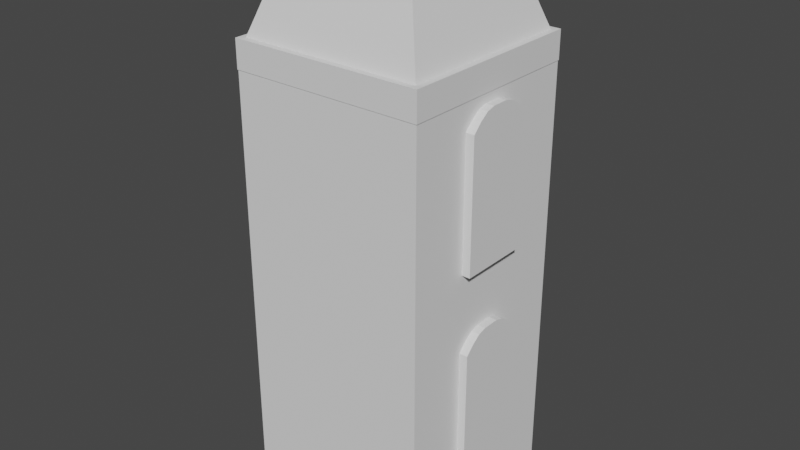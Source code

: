 # Source: Tower_Six.blend  (saved by Blender 2.82.7; exported with 4.5.12 LTS)
import bpy
from mathutils import Matrix  # noqa: F401  (used for matrix-valued properties, if any)

bpy.ops.wm.read_factory_settings(use_empty=True)
scene = bpy.context.scene
scene.name = 'Scene'

# ---- collections
col_collection = bpy.data.collections.new('Collection'); scene.collection.children.link(col_collection)
col_windows = bpy.data.collections.new('Windows'); scene.collection.children.link(col_windows)

# ---- world
world_world = bpy.data.worlds.new('World'); scene.world = world_world
world_world.use_nodes = True; world_world.node_tree.nodes.clear()
_N = world_world.node_tree.nodes; _L = world_world.node_tree.links
n0 = _N.new('ShaderNodeOutputWorld'); n0.name = 'World Output'; n0.location = (300, 300)
n1 = _N.new('ShaderNodeBackground'); n1.name = 'Background'; n1.location = (10, 300)
n1.inputs[0].default_value = (0.05088, 0.05088, 0.05088, 1.0)
_L.new(n1.outputs[0], n0.inputs[0])
n0.is_active_output = True
world_world.color = (0.05088, 0.05088, 0.05088)
world_world.use_sun_shadow = False
world_world.sun_shadow_jitter_overblur = 0.0

# ---- meshes
me_cube_005 = bpy.data.meshes.new('Cube.005')
me_cube_005.from_pydata([(-0.8881, -0.3557, 0.08835), (-0.8881, -0.3557, 0.4031), (-0.8881, 0.3557, 0.08835), (-0.8881, 0.3557, 0.4031), (-0.9874, 0.3557, 0.4031), (-0.8881, 0.0, 0.4449), (-0.9874, -0.3557, 0.4031), (-0.9874, 0.0, 0.4449), (-0.9377, 0.3557, 0.4031), (-0.8881, -0.1778, 0.4392), (-0.8881, 0.1778, 0.4392), (-0.9377, -0.3557, 0.4031), (-0.9874, -0.1778, 0.4392), (-0.9874, 0.1778, 0.4392), (-0.9377, 0.0, 0.4449), (-0.9377, 0.1778, 0.4392), (-0.9377, -0.1778, 0.4392), (-0.9129, 0.3557, 0.4031), (-0.8881, -0.2668, 0.4243), (-0.8881, 0.08892, 0.4449), (-0.9626, -0.3557, 0.4031), (-0.9874, -0.2668, 0.4243), (-0.9874, 0.08892, 0.4449), (-0.9129, 0.0, 0.4449), (-0.9626, 0.3557, 0.4031), (-0.8881, -0.08892, 0.4449), (-0.8881, 0.2668, 0.4243), (-0.9129, -0.3557, 0.4031), (-0.9874, -0.08892, 0.4449), (-0.9874, 0.2668, 0.4243), (-0.9626, 0.0, 0.4449), (-0.9377, 0.08892, 0.4449), (-0.9377, 0.2668, 0.4243), (-0.9129, 0.1778, 0.4392), (-0.9626, 0.1778, 0.4392), (-0.9377, -0.2668, 0.4243), (-0.9377, -0.08892, 0.4449), (-0.9129, -0.1778, 0.4392), (-0.9626, -0.1778, 0.4392), (-0.9626, -0.08892, 0.4449), (-0.9129, -0.08892, 0.4449), (-0.9129, -0.2668, 0.4243), (-0.9626, 0.2668, 0.4243), (-0.9129, 0.2668, 0.4243), (-0.9129, 0.08892, 0.4449), (-0.9626, 0.08892, 0.4449), (-0.9626, -0.2668, 0.4243), (-0.8881, -0.3557, 0.5936), (-0.8881, -0.3557, 0.9083), (-0.8881, 0.3557, 0.5936), (-0.8881, 0.3557, 0.9083), (-0.9874, 0.3557, 0.9083), (-0.8881, 0.0, 0.9501), (-0.9874, -0.3557, 0.9083), (-0.9874, 0.0, 0.9501), (-0.9377, 0.3557, 0.9083), (-0.8881, -0.1778, 0.9444), (-0.8881, 0.1778, 0.9444), (-0.9377, -0.3557, 0.9083), (-0.9874, -0.1778, 0.9444), (-0.9874, 0.1778, 0.9444), (-0.9377, 0.0, 0.9501), (-0.9377, 0.1778, 0.9444), (-0.9377, -0.1778, 0.9444), (-0.9129, 0.3557, 0.9083), (-0.8881, -0.2668, 0.9295), (-0.8881, 0.08892, 0.9501), (-0.9626, -0.3557, 0.9083), (-0.9874, -0.2668, 0.9295), (-0.9874, 0.08892, 0.9501), (-0.9129, 0.0, 0.9501), (-0.9626, 0.3557, 0.9083), (-0.8881, -0.08892, 0.9501), (-0.8881, 0.2668, 0.9295), (-0.9129, -0.3557, 0.9083), (-0.9874, -0.08892, 0.9501), (-0.9874, 0.2668, 0.9295), (-0.9626, 0.0, 0.9501), (-0.9377, 0.08892, 0.9501), (-0.9377, 0.2668, 0.9295), (-0.9129, 0.1778, 0.9444), (-0.9626, 0.1778, 0.9444), (-0.9377, -0.2668, 0.9295), (-0.9377, -0.08892, 0.9501), (-0.9129, -0.1778, 0.9444), (-0.9626, -0.1778, 0.9444), (-0.9626, -0.08892, 0.9501), (-0.9129, -0.08892, 0.9501), (-0.9129, -0.2668, 0.9295), (-0.9626, 0.2668, 0.9295), (-0.9129, 0.2668, 0.9295), (-0.9129, 0.08892, 0.9501), (-0.9626, 0.08892, 0.9501), (-0.9626, -0.2668, 0.9295), (0.8881, -0.3557, 0.08835), (0.8881, -0.3557, 0.4031), (0.8881, 0.3557, 0.08835), (0.8881, 0.3557, 0.4031), (0.8881, 0.0, 0.4449), (0.9874, 0.3557, 0.4031), (0.9874, -0.3557, 0.4031), (0.9874, 0.0, 0.4449), (0.8881, 0.1778, 0.4392), (0.9377, -0.3557, 0.4031), (0.8881, -0.1778, 0.4392), (0.9377, 0.3557, 0.4031), (0.9874, -0.1778, 0.4392), (0.9874, 0.1778, 0.4392), (0.9377, 0.0, 0.4449), (0.9377, 0.1778, 0.4392), (0.9377, -0.1778, 0.4392), (0.8881, 0.2668, 0.4243), (0.9129, -0.3557, 0.4031), (0.8881, -0.08892, 0.4449), (0.9626, 0.3557, 0.4031), (0.9874, -0.2668, 0.4243), (0.9874, 0.08892, 0.4449), (0.9626, 0.0, 0.4449), (0.8881, 0.08892, 0.4449), (0.9626, -0.3557, 0.4031), (0.8881, -0.2668, 0.4243), (0.9129, 0.3557, 0.4031), (0.9874, -0.08892, 0.4449), (0.9874, 0.2668, 0.4243), (0.9129, 0.0, 0.4449), (0.9377, 0.08892, 0.4449), (0.9377, 0.2668, 0.4243), (0.9626, 0.1778, 0.4392), (0.9129, 0.1778, 0.4392), (0.9377, -0.2668, 0.4243), (0.9377, -0.08892, 0.4449), (0.9626, -0.1778, 0.4392), (0.9129, -0.1778, 0.4392), (0.9129, -0.08892, 0.4449), (0.9626, -0.08892, 0.4449), (0.9626, -0.2668, 0.4243), (0.9129, 0.2668, 0.4243), (0.9626, 0.2668, 0.4243), (0.9626, 0.08892, 0.4449), (0.9129, 0.08892, 0.4449), (0.9129, -0.2668, 0.4243), (0.8881, -0.3557, 0.5936), (0.8881, -0.3557, 0.9083), (0.8881, 0.3557, 0.5936), (0.8881, 0.3557, 0.9083), (0.8881, 0.0, 0.9501), (0.9874, 0.3557, 0.9083), (0.9874, -0.3557, 0.9083), (0.9874, 0.0, 0.9501), (0.8881, 0.1778, 0.9444), (0.9377, -0.3557, 0.9083), (0.8881, -0.1778, 0.9444), (0.9377, 0.3557, 0.9083), (0.9874, -0.1778, 0.9444), (0.9874, 0.1778, 0.9444), (0.9377, 0.0, 0.9501), (0.9377, 0.1778, 0.9444), (0.9377, -0.1778, 0.9444), (0.8881, 0.2668, 0.9295), (0.9129, -0.3557, 0.9083), (0.8881, -0.08892, 0.9501), (0.9626, 0.3557, 0.9083), (0.9874, -0.2668, 0.9295), (0.9874, 0.08892, 0.9501), (0.9626, 0.0, 0.9501), (0.8881, 0.08892, 0.9501), (0.9626, -0.3557, 0.9083), (0.8881, -0.2668, 0.9295), (0.9129, 0.3557, 0.9083), (0.9874, -0.08892, 0.9501), (0.9874, 0.2668, 0.9295), (0.9129, 0.0, 0.9501), (0.9377, 0.08892, 0.9501), (0.9377, 0.2668, 0.9295), (0.9626, 0.1778, 0.9444), (0.9129, 0.1778, 0.9444), (0.9377, -0.2668, 0.9295), (0.9377, -0.08892, 0.9501), (0.9626, -0.1778, 0.9444), (0.9129, -0.1778, 0.9444), (0.9129, -0.08892, 0.9501), (0.9626, -0.08892, 0.9501), (0.9626, -0.2668, 0.9295), (0.9129, 0.2668, 0.9295), (0.9626, 0.2668, 0.9295), (0.9626, 0.08892, 0.9501), (0.9129, 0.08892, 0.9501), (0.9129, -0.2668, 0.9295), (-1.0, -1.0, -0.07312), (-0.03103, -0.03103, 1.253), (-1.0, 1.0, -0.07312), (-0.03103, 0.03103, 1.253), (1.0, -1.0, -0.07312), (0.03103, -0.03103, 1.253), (1.0, 1.0, -0.07312), (0.03103, 0.03103, 1.253), (1.0, 0.3557, 0.9083), (1.0, -0.3557, 0.5936), (1.0, 0.2668, 0.9295), (1.0, 0.3557, 0.5936), (1.0, 0.3557, 0.6543), (1.0, 0.1778, 0.9444), (1.0, 0.08892, 0.9501), (1.0, 0.0, 0.9501), (1.0, -0.08892, 0.9501), (1.0, -0.1778, 0.9444), (1.0, -0.2668, 0.9295), (1.0, -0.3557, 0.9083), (1.0, 0.3557, 0.4031), (1.0, -0.3557, 0.08835), (1.0, 0.2668, 0.4243), (1.0, 0.3557, 0.08835), (1.0, 0.3557, 0.2437), (1.0, 0.1778, 0.4392), (1.0, 0.08892, 0.4449), (1.0, 0.0, 0.4449), (1.0, -0.08892, 0.4449), (1.0, -0.1778, 0.4392), (1.0, -0.2668, 0.4243), (1.0, -0.3557, 0.4031), (-1.0, -0.3557, 0.5936), (-1.0, 0.3557, 0.9083), (-1.0, 0.2668, 0.9295), (-1.0, 0.3557, 0.5936), (-1.0, 0.1778, 0.9444), (-1.0, 0.08892, 0.9501), (-1.0, 0.0, 0.9501), (-1.0, -0.08892, 0.9501), (-1.0, -0.1778, 0.9444), (-1.0, -0.2668, 0.9295), (-1.0, -0.3557, 0.9083), (-1.0, -0.3557, 0.6543), (-1.0, -0.3557, 0.08835), (-1.0, 0.3557, 0.4031), (-1.0, 0.2668, 0.4243), (-1.0, 0.3557, 0.08835), (-1.0, 0.1778, 0.4392), (-1.0, 0.08892, 0.4449), (-1.0, 0.0, 0.4449), (-1.0, -0.08892, 0.4449), (-1.0, -0.1778, 0.4392), (-1.0, -0.2668, 0.4243), (-1.0, -0.3557, 0.4031), (-1.0, -0.3557, 0.2437), (-1.0, -1.0, 1.0), (-1.0, 1.0, 1.0), (1.0, 1.0, 1.0), (1.0, -1.0, 1.0), (-0.9, -0.9, 1.067), (-0.9, 0.9, 1.067), (0.9, 0.9, 1.067), (0.9, -0.9, 1.067), (-0.8, -0.8, 1.135), (-0.8, 0.8, 1.135), (0.8, 0.8, 1.135), (0.8, -0.8, 1.135), (-0.7, -0.7, 1.202), (-0.7, 0.7, 1.202), (0.7, 0.7, 1.202), (0.7, -0.7, 1.202), (-0.6, -0.6, 1.269), (-0.6, 0.6, 1.269), (0.6, 0.6, 1.269), (0.6, -0.6, 1.269), (-0.2965, -0.2965, 1.257), (-0.2965, 0.2965, 1.257), (0.2965, 0.2965, 1.257), (0.2965, -0.2965, 1.257), (-0.07894, -0.07894, 1.256), (-0.07894, 0.07894, 1.256), (0.07894, 0.07894, 1.256), (0.07894, -0.07894, 1.256)], [], [(2, 0, 1, 18, 9, 25, 5, 19, 10, 26, 3), (0, 232, 243, 242, 6, 20, 11, 27, 1), (46, 20, 6, 21), (45, 30, 7, 22), (44, 23, 14, 31), (43, 33, 15, 32), (42, 34, 13, 29), (41, 27, 11, 35), (40, 37, 16, 36), (39, 38, 12, 28), (28, 12, 240, 239), (7, 28, 239, 238), (21, 6, 242, 241), (12, 21, 241, 240), (36, 16, 38, 39), (14, 36, 39, 30), (30, 39, 28, 7), (25, 9, 37, 40), (5, 25, 40, 23), (23, 40, 36, 14), (18, 1, 27, 41), (9, 18, 41, 37), (37, 41, 35, 16), (32, 15, 34, 42), (8, 32, 42, 24), (24, 42, 29, 4), (26, 10, 33, 43), (3, 26, 43, 17), (17, 43, 32, 8), (19, 5, 23, 44), (10, 19, 44, 33), (33, 44, 31, 15), (29, 13, 236, 234), (4, 29, 234, 233), (22, 7, 238, 237), (13, 22, 237, 236), (31, 14, 30, 45), (15, 31, 45, 34), (34, 45, 22, 13), (35, 11, 20, 46), (16, 35, 46, 38), (38, 46, 21, 12), (49, 47, 48, 65, 56, 72, 52, 66, 57, 73, 50), (47, 220, 231, 230, 53, 67, 58, 74, 48), (93, 67, 53, 68), (92, 77, 54, 69), (91, 70, 61, 78), (90, 80, 62, 79), (89, 81, 60, 76), (88, 74, 58, 82), (87, 84, 63, 83), (86, 85, 59, 75), (75, 59, 228, 227), (54, 75, 227, 226), (68, 53, 230, 229), (59, 68, 229, 228), (83, 63, 85, 86), (61, 83, 86, 77), (77, 86, 75, 54), (72, 56, 84, 87), (52, 72, 87, 70), (70, 87, 83, 61), (65, 48, 74, 88), (56, 65, 88, 84), (84, 88, 82, 63), (79, 62, 81, 89), (55, 79, 89, 71), (71, 89, 76, 51), (73, 57, 80, 90), (50, 73, 90, 64), (64, 90, 79, 55), (66, 52, 70, 91), (57, 66, 91, 80), (80, 91, 78, 62), (76, 60, 224, 222), (51, 76, 222, 221), (69, 54, 226, 225), (60, 69, 225, 224), (78, 61, 77, 92), (62, 78, 92, 81), (81, 92, 69, 60), (82, 58, 67, 93), (63, 82, 93, 85), (85, 93, 68, 59), (94, 96, 97, 111, 102, 118, 98, 113, 104, 120, 95), (96, 211, 212, 208, 99, 114, 105, 121, 97), (96, 94, 209, 211), (140, 112, 95, 120), (139, 124, 98, 118), (138, 117, 108, 125), (137, 127, 109, 126), (136, 128, 102, 111), (135, 119, 103, 129), (134, 131, 110, 130), (133, 132, 104, 113), (130, 110, 132, 133), (108, 130, 133, 124), (124, 133, 113, 98), (122, 106, 131, 134), (101, 122, 134, 117), (117, 134, 130, 108), (115, 100, 119, 135), (106, 115, 135, 131), (131, 135, 129, 110), (126, 109, 128, 136), (105, 126, 136, 121), (121, 136, 111, 97), (123, 107, 127, 137), (99, 123, 137, 114), (114, 137, 126, 105), (116, 101, 117, 138), (107, 116, 138, 127), (127, 138, 125, 109), (125, 108, 124, 139), (109, 125, 139, 128), (128, 139, 118, 102), (129, 103, 112, 140), (110, 129, 140, 132), (132, 140, 120, 104), (141, 143, 144, 158, 149, 165, 145, 160, 151, 167, 142), (143, 199, 200, 196, 146, 161, 152, 168, 144), (143, 141, 197, 199), (187, 159, 142, 167), (186, 171, 145, 165), (185, 164, 155, 172), (184, 174, 156, 173), (183, 175, 149, 158), (182, 166, 150, 176), (181, 178, 157, 177), (180, 179, 151, 160), (177, 157, 179, 180), (155, 177, 180, 171), (171, 180, 160, 145), (169, 153, 178, 181), (148, 169, 181, 164), (164, 181, 177, 155), (162, 147, 166, 182), (153, 162, 182, 178), (178, 182, 176, 157), (173, 156, 175, 183), (152, 173, 183, 168), (168, 183, 158, 144), (170, 154, 174, 184), (146, 170, 184, 161), (161, 184, 173, 152), (163, 148, 164, 185), (154, 163, 185, 174), (174, 185, 172, 156), (172, 155, 171, 186), (156, 172, 186, 175), (175, 186, 165, 149), (176, 150, 159, 187), (157, 176, 187, 179), (179, 187, 167, 151), (188, 244, 231, 220, 223, 245, 190, 235, 233, 234, 236, 237, 238, 239, 240, 241, 242, 243), (190, 245, 246, 194), (194, 212, 211, 209, 192), (192, 247, 244, 188), (190, 194, 192, 188), (195, 191, 189, 193), (203, 148, 163, 202), (205, 153, 169, 204), (204, 169, 148, 203), (198, 170, 146, 196), (202, 163, 154, 201), (207, 147, 162, 206), (247, 197, 207, 206, 205, 204, 203, 202, 201, 198, 196, 200, 246), (201, 154, 170, 198), (206, 162, 153, 205), (197, 141, 142, 159, 150, 166, 147, 207), (215, 101, 116, 214), (217, 106, 122, 216), (216, 122, 101, 215), (210, 123, 99, 208), (192, 209, 219, 218, 217, 216, 215, 214, 213, 210, 208, 212, 194, 246, 200, 199, 197, 247), (214, 116, 107, 213), (219, 100, 115, 218), (213, 107, 123, 210), (218, 115, 106, 217), (209, 94, 95, 112, 103, 119, 100, 219), (223, 49, 50, 64, 55, 71, 51, 221), (245, 223, 221, 222, 224, 225, 226, 227, 228, 229, 230, 231, 244), (220, 47, 49, 223), (232, 235, 190, 188, 243), (235, 2, 3, 17, 8, 24, 4, 233), (232, 0, 2, 235), (248, 249, 245, 244), (249, 250, 246, 245), (250, 251, 247, 246), (251, 248, 244, 247), (252, 253, 249, 248), (253, 254, 250, 249), (254, 255, 251, 250), (255, 252, 248, 251), (256, 257, 253, 252), (257, 258, 254, 253), (258, 259, 255, 254), (259, 256, 252, 255), (260, 261, 257, 256), (261, 262, 258, 257), (262, 263, 259, 258), (263, 260, 256, 259), (264, 265, 261, 260), (265, 266, 262, 261), (266, 267, 263, 262), (267, 264, 260, 263), (268, 269, 265, 264), (269, 270, 266, 265), (270, 271, 267, 266), (271, 268, 264, 267), (189, 191, 269, 268), (191, 195, 270, 269), (195, 193, 271, 270), (193, 189, 268, 271)])
_uv = me_cube_005.uv_layers.new(name='UVMap')
_uv.uv.foreach_set('vector', [0.375, 0.5, 0.375, 0.75, 0.625, 0.75, 0.625, 0.7188, 0.625, 0.6875, 0.625, 0.6562, 0.625, 0.625, 0.625, 0.5938, 0.625, 0.5625, 0.625, 0.5312, 0.625, 0.5, 0.375, 0.75, 0.375, 0.8909, 0.4984, 0.8909, 0.625, 0.8909, 0.625, 0.875, 0.625, 0.8438, 0.625, 0.8125, 0.625, 0.7812, 0.625, 0.75, 0.7188, 0.7188, 0.7188, 0.75, 0.75, 0.75, 0.75, 0.7188, 0.7188, 0.5938, 0.7188, 0.625, 0.75, 0.625, 0.75, 0.5938, 0.6562, 0.5938, 0.6562, 0.625, 0.6875, 0.625, 0.6875, 0.5938, 0.6562, 0.5312, 0.6562, 0.5625, 0.6875, 0.5625, 0.6875, 0.5312, 0.7188, 0.5312, 0.7188, 0.5625, 0.75, 0.5625, 0.75, 0.5312, 0.6562, 0.7188, 0.6562, 0.75, 0.6875, 0.75, 0.6875, 0.7188, 0.6562, 0.6562, 0.6562, 0.6875, 0.6875, 0.6875, 0.6875, 0.6562, 0.7188, 0.6562, 0.7188, 0.6875, 0.75, 0.6875, 0.75, 0.6562, 0.75, 0.6562, 0.75, 0.6875, 0.7659, 0.6875, 0.7659, 0.6562, 0.75, 0.625, 0.75, 0.6562, 0.7659, 0.6562, 0.7659, 0.625, 0.75, 0.7188, 0.75, 0.75, 0.7659, 0.75, 0.7659, 0.7188, 0.75, 0.6875, 0.75, 0.7188, 0.7659, 0.7188, 0.7659, 0.6875, 0.6875, 0.6562, 0.6875, 0.6875, 0.7188, 0.6875, 0.7188, 0.6562, 0.6875, 0.625, 0.6875, 0.6562, 0.7188, 0.6562, 0.7188, 0.625, 0.7188, 0.625, 0.7188, 0.6562, 0.75, 0.6562, 0.75, 0.625, 0.625, 0.6562, 0.625, 0.6875, 0.6562, 0.6875, 0.6562, 0.6562, 0.625, 0.625, 0.625, 0.6562, 0.6562, 0.6562, 0.6562, 0.625, 0.6562, 0.625, 0.6562, 0.6562, 0.6875, 0.6562, 0.6875, 0.625, 0.625, 0.7188, 0.625, 0.75, 0.6562, 0.75, 0.6562, 0.7188, 0.625, 0.6875, 0.625, 0.7188, 0.6562, 0.7188, 0.6562, 0.6875, 0.6562, 0.6875, 0.6562, 0.7188, 0.6875, 0.7188, 0.6875, 0.6875, 0.6875, 0.5312, 0.6875, 0.5625, 0.7188, 0.5625, 0.7188, 0.5312, 0.6875, 0.5, 0.6875, 0.5312, 0.7188, 0.5312, 0.7188, 0.5, 0.7188, 0.5, 0.7188, 0.5312, 0.75, 0.5312, 0.75, 0.5, 0.625, 0.5312, 0.625, 0.5625, 0.6562, 0.5625, 0.6562, 0.5312, 0.625, 0.5, 0.625, 0.5312, 0.6562, 0.5312, 0.6562, 0.5, 0.6562, 0.5, 0.6562, 0.5312, 0.6875, 0.5312, 0.6875, 0.5, 0.625, 0.5938, 0.625, 0.625, 0.6562, 0.625, 0.6562, 0.5938, 0.625, 0.5625, 0.625, 0.5938, 0.6562, 0.5938, 0.6562, 0.5625, 0.6562, 0.5625, 0.6562, 0.5938, 0.6875, 0.5938, 0.6875, 0.5625, 0.75, 0.5312, 0.75, 0.5625, 0.7659, 0.5625, 0.7659, 0.5312, 0.75, 0.5, 0.75, 0.5312, 0.7659, 0.5312, 0.7659, 0.5, 0.75, 0.5938, 0.75, 0.625, 0.7659, 0.625, 0.7659, 0.5938, 0.75, 0.5625, 0.75, 0.5938, 0.7659, 0.5938, 0.7659, 0.5625, 0.6875, 0.5938, 0.6875, 0.625, 0.7188, 0.625, 0.7188, 0.5938, 0.6875, 0.5625, 0.6875, 0.5938, 0.7188, 0.5938, 0.7188, 0.5625, 0.7188, 0.5625, 0.7188, 0.5938, 0.75, 0.5938, 0.75, 0.5625, 0.6875, 0.7188, 0.6875, 0.75, 0.7188, 0.75, 0.7188, 0.7188, 0.6875, 0.6875, 0.6875, 0.7188, 0.7188, 0.7188, 0.7188, 0.6875, 0.7188, 0.6875, 0.7188, 0.7188, 0.75, 0.7188, 0.75, 0.6875, 0.375, 0.5, 0.375, 0.75, 0.625, 0.75, 0.625, 0.7188, 0.625, 0.6875, 0.625, 0.6562, 0.625, 0.625, 0.625, 0.5938, 0.625, 0.5625, 0.625, 0.5312, 0.625, 0.5, 0.375, 0.75, 0.375, 0.8909, 0.4232, 0.8909, 0.625, 0.8909, 0.625, 0.875, 0.625, 0.8438, 0.625, 0.8125, 0.625, 0.7812, 0.625, 0.75, 0.7188, 0.7188, 0.7188, 0.75, 0.75, 0.75, 0.75, 0.7188, 0.7188, 0.5938, 0.7188, 0.625, 0.75, 0.625, 0.75, 0.5938, 0.6562, 0.5938, 0.6562, 0.625, 0.6875, 0.625, 0.6875, 0.5938, 0.6562, 0.5312, 0.6562, 0.5625, 0.6875, 0.5625, 0.6875, 0.5312, 0.7188, 0.5312, 0.7188, 0.5625, 0.75, 0.5625, 0.75, 0.5312, 0.6562, 0.7188, 0.6562, 0.75, 0.6875, 0.75, 0.6875, 0.7188, 0.6562, 0.6562, 0.6562, 0.6875, 0.6875, 0.6875, 0.6875, 0.6562, 0.7188, 0.6562, 0.7188, 0.6875, 0.75, 0.6875, 0.75, 0.6562, 0.75, 0.6562, 0.75, 0.6875, 0.7659, 0.6875, 0.7659, 0.6562, 0.75, 0.625, 0.75, 0.6562, 0.7659, 0.6562, 0.7659, 0.625, 0.75, 0.7188, 0.75, 0.75, 0.7659, 0.75, 0.7659, 0.7188, 0.75, 0.6875, 0.75, 0.7188, 0.7659, 0.7188, 0.7659, 0.6875, 0.6875, 0.6562, 0.6875, 0.6875, 0.7188, 0.6875, 0.7188, 0.6562, 0.6875, 0.625, 0.6875, 0.6562, 0.7188, 0.6562, 0.7188, 0.625, 0.7188, 0.625, 0.7188, 0.6562, 0.75, 0.6562, 0.75, 0.625, 0.625, 0.6562, 0.625, 0.6875, 0.6562, 0.6875, 0.6562, 0.6562, 0.625, 0.625, 0.625, 0.6562, 0.6562, 0.6562, 0.6562, 0.625, 0.6562, 0.625, 0.6562, 0.6562, 0.6875, 0.6562, 0.6875, 0.625, 0.625, 0.7188, 0.625, 0.75, 0.6562, 0.75, 0.6562, 0.7188, 0.625, 0.6875, 0.625, 0.7188, 0.6562, 0.7188, 0.6562, 0.6875, 0.6562, 0.6875, 0.6562, 0.7188, 0.6875, 0.7188, 0.6875, 0.6875, 0.6875, 0.5312, 0.6875, 0.5625, 0.7188, 0.5625, 0.7188, 0.5312, 0.6875, 0.5, 0.6875, 0.5312, 0.7188, 0.5312, 0.7188, 0.5, 0.7188, 0.5, 0.7188, 0.5312, 0.75, 0.5312, 0.75, 0.5, 0.625, 0.5312, 0.625, 0.5625, 0.6562, 0.5625, 0.6562, 0.5312, 0.625, 0.5, 0.625, 0.5312, 0.6562, 0.5312, 0.6562, 0.5, 0.6562, 0.5, 0.6562, 0.5312, 0.6875, 0.5312, 0.6875, 0.5, 0.625, 0.5938, 0.625, 0.625, 0.6562, 0.625, 0.6562, 0.5938, 0.625, 0.5625, 0.625, 0.5938, 0.6562, 0.5938, 0.6562, 0.5625, 0.6562, 0.5625, 0.6562, 0.5938, 0.6875, 0.5938, 0.6875, 0.5625, 0.75, 0.5312, 0.75, 0.5625, 0.7659, 0.5625, 0.7659, 0.5312, 0.75, 0.5, 0.75, 0.5312, 0.7659, 0.5312, 0.7659, 0.5, 0.75, 0.5938, 0.75, 0.625, 0.7659, 0.625, 0.7659, 0.5938, 0.75, 0.5625, 0.75, 0.5938, 0.7659, 0.5938, 0.7659, 0.5625, 0.6875, 0.5938, 0.6875, 0.625, 0.7188, 0.625, 0.7188, 0.5938, 0.6875, 0.5625, 0.6875, 0.5938, 0.7188, 0.5938, 0.7188, 0.5625, 0.7188, 0.5625, 0.7188, 0.5938, 0.75, 0.5938, 0.75, 0.5625, 0.6875, 0.7188, 0.6875, 0.75, 0.7188, 0.75, 0.7188, 0.7188, 0.6875, 0.6875, 0.6875, 0.7188, 0.7188, 0.7188, 0.7188, 0.6875, 0.7188, 0.6875, 0.7188, 0.7188, 0.75, 0.7188, 0.75, 0.6875, 0.375, 0.0, 0.375, 0.25, 0.625, 0.25, 0.625, 0.2188, 0.625, 0.1875, 0.625, 0.1562, 0.625, 0.125, 0.625, 0.09375, 0.625, 0.0625, 0.625, 0.03125, 0.625, 0.0, 0.375, 0.25, 0.375, 0.3909, 0.4984, 0.3909, 0.625, 0.3909, 0.625, 0.375, 0.625, 0.3438, 0.625, 0.3125, 0.625, 0.2812, 0.625, 0.25, 0.125, 0.5, 0.125, 0.75, 0.2659, 0.75, 0.2659, 0.5, 0.8438, 0.7188, 0.8438, 0.75, 0.875, 0.75, 0.875, 0.7188, 0.8438, 0.5938, 0.8438, 0.625, 0.875, 0.625, 0.875, 0.5938, 0.7812, 0.5938, 0.7812, 0.625, 0.8125, 0.625, 0.8125, 0.5938, 0.7812, 0.5312, 0.7812, 0.5625, 0.8125, 0.5625, 0.8125, 0.5312, 0.8438, 0.5312, 0.8438, 0.5625, 0.875, 0.5625, 0.875, 0.5312, 0.7812, 0.7188, 0.7812, 0.75, 0.8125, 0.75, 0.8125, 0.7188, 0.7812, 0.6562, 0.7812, 0.6875, 0.8125, 0.6875, 0.8125, 0.6562, 0.8438, 0.6562, 0.8438, 0.6875, 0.875, 0.6875, 0.875, 0.6562, 0.8125, 0.6562, 0.8125, 0.6875, 0.8438, 0.6875, 0.8438, 0.6562, 0.8125, 0.625, 0.8125, 0.6562, 0.8438, 0.6562, 0.8438, 0.625, 0.8438, 0.625, 0.8438, 0.6562, 0.875, 0.6562, 0.875, 0.625, 0.75, 0.6562, 0.75, 0.6875, 0.7812, 0.6875, 0.7812, 0.6562, 0.75, 0.625, 0.75, 0.6562, 0.7812, 0.6562, 0.7812, 0.625, 0.7812, 0.625, 0.7812, 0.6562, 0.8125, 0.6562, 0.8125, 0.625, 0.75, 0.7188, 0.75, 0.75, 0.7812, 0.75, 0.7812, 0.7188, 0.75, 0.6875, 0.75, 0.7188, 0.7812, 0.7188, 0.7812, 0.6875, 0.7812, 0.6875, 0.7812, 0.7188, 0.8125, 0.7188, 0.8125, 0.6875, 0.8125, 0.5312, 0.8125, 0.5625, 0.8438, 0.5625, 0.8438, 0.5312, 0.8125, 0.5, 0.8125, 0.5312, 0.8438, 0.5312, 0.8438, 0.5, 0.8438, 0.5, 0.8438, 0.5312, 0.875, 0.5312, 0.875, 0.5, 0.75, 0.5312, 0.75, 0.5625, 0.7812, 0.5625, 0.7812, 0.5312, 0.75, 0.5, 0.75, 0.5312, 0.7812, 0.5312, 0.7812, 0.5, 0.7812, 0.5, 0.7812, 0.5312, 0.8125, 0.5312, 0.8125, 0.5, 0.75, 0.5938, 0.75, 0.625, 0.7812, 0.625, 0.7812, 0.5938, 0.75, 0.5625, 0.75, 0.5938, 0.7812, 0.5938, 0.7812, 0.5625, 0.7812, 0.5625, 0.7812, 0.5938, 0.8125, 0.5938, 0.8125, 0.5625, 0.8125, 0.5938, 0.8125, 0.625, 0.8438, 0.625, 0.8438, 0.5938, 0.8125, 0.5625, 0.8125, 0.5938, 0.8438, 0.5938, 0.8438, 0.5625, 0.8438, 0.5625, 0.8438, 0.5938, 0.875, 0.5938, 0.875, 0.5625, 0.8125, 0.7188, 0.8125, 0.75, 0.8438, 0.75, 0.8438, 0.7188, 0.8125, 0.6875, 0.8125, 0.7188, 0.8438, 0.7188, 0.8438, 0.6875, 0.8438, 0.6875, 0.8438, 0.7188, 0.875, 0.7188, 0.875, 0.6875, 0.375, 0.0, 0.375, 0.25, 0.625, 0.25, 0.625, 0.2188, 0.625, 0.1875, 0.625, 0.1562, 0.625, 0.125, 0.625, 0.09375, 0.625, 0.0625, 0.625, 0.03125, 0.625, 0.0, 0.375, 0.25, 0.375, 0.3909, 0.4232, 0.3909, 0.625, 0.3909, 0.625, 0.375, 0.625, 0.3438, 0.625, 0.3125, 0.625, 0.2812, 0.625, 0.25, 0.125, 0.5, 0.125, 0.75, 0.2659, 0.75, 0.2659, 0.5, 0.8438, 0.7188, 0.8438, 0.75, 0.875, 0.75, 0.875, 0.7188, 0.8438, 0.5938, 0.8438, 0.625, 0.875, 0.625, 0.875, 0.5938, 0.7812, 0.5938, 0.7812, 0.625, 0.8125, 0.625, 0.8125, 0.5938, 0.7812, 0.5312, 0.7812, 0.5625, 0.8125, 0.5625, 0.8125, 0.5312, 0.8438, 0.5312, 0.8438, 0.5625, 0.875, 0.5625, 0.875, 0.5312, 0.7812, 0.7188, 0.7812, 0.75, 0.8125, 0.75, 0.8125, 0.7188, 0.7812, 0.6562, 0.7812, 0.6875, 0.8125, 0.6875, 0.8125, 0.6562, 0.8438, 0.6562, 0.8438, 0.6875, 0.875, 0.6875, 0.875, 0.6562, 0.8125, 0.6562, 0.8125, 0.6875, 0.8438, 0.6875, 0.8438, 0.6562, 0.8125, 0.625, 0.8125, 0.6562, 0.8438, 0.6562, 0.8438, 0.625, 0.8438, 0.625, 0.8438, 0.6562, 0.875, 0.6562, 0.875, 0.625, 0.75, 0.6562, 0.75, 0.6875, 0.7812, 0.6875, 0.7812, 0.6562, 0.75, 0.625, 0.75, 0.6562, 0.7812, 0.6562, 0.7812, 0.625, 0.7812, 0.625, 0.7812, 0.6562, 0.8125, 0.6562, 0.8125, 0.625, 0.75, 0.7188, 0.75, 0.75, 0.7812, 0.75, 0.7812, 0.7188, 0.75, 0.6875, 0.75, 0.7188, 0.7812, 0.7188, 0.7812, 0.6875, 0.7812, 0.6875, 0.7812, 0.7188, 0.8125, 0.7188, 0.8125, 0.6875, 0.8125, 0.5312, 0.8125, 0.5625, 0.8438, 0.5625, 0.8438, 0.5312, 0.8125, 0.5, 0.8125, 0.5312, 0.8438, 0.5312, 0.8438, 0.5, 0.8438, 0.5, 0.8438, 0.5312, 0.875, 0.5312, 0.875, 0.5, 0.75, 0.5312, 0.75, 0.5625, 0.7812, 0.5625, 0.7812, 0.5312, 0.75, 0.5, 0.75, 0.5312, 0.7812, 0.5312, 0.7812, 0.5, 0.7812, 0.5, 0.7812, 0.5312, 0.8125, 0.5312, 0.8125, 0.5, 0.75, 0.5938, 0.75, 0.625, 0.7812, 0.625, 0.7812, 0.5938, 0.75, 0.5625, 0.75, 0.5938, 0.7812, 0.5938, 0.7812, 0.5625, 0.7812, 0.5625, 0.7812, 0.5938, 0.8125, 0.5938, 0.8125, 0.5625, 0.8125, 0.5938, 0.8125, 0.625, 0.8438, 0.625, 0.8438, 0.5938, 0.8125, 0.5625, 0.8125, 0.5938, 0.8438, 0.5938, 0.8438, 0.5625, 0.8438, 0.5625, 0.8438, 0.5938, 0.875, 0.5938, 0.875, 0.5625, 0.8125, 0.7188, 0.8125, 0.75, 0.8438, 0.75, 0.8438, 0.7188, 0.8125, 0.6875, 0.8125, 0.7188, 0.8438, 0.7188, 0.8438, 0.6875, 0.8438, 0.6875, 0.8438, 0.7188, 0.875, 0.7188, 0.875, 0.6875, 0.375, 0.0, 0.625, 0.0, 0.5445, 0.08054, 0.5303, 0.08054, 0.5303, 0.1695, 0.625, 0.25, 0.375, 0.25, 0.4126, 0.1695, 0.4859, 0.1695, 0.4909, 0.1583, 0.4944, 0.1472, 0.4957, 0.1361, 0.4957, 0.125, 0.4957, 0.1139, 0.4944, 0.1028, 0.4909, 0.09165, 0.4859, 0.08054, 0.4488, 0.08054, 0.375, 0.25, 0.625, 0.25, 0.625, 0.5, 0.375, 0.5, 0.375, 0.5, 0.4488, 0.5805, 0.4126, 0.5805, 0.4126, 0.6695, 0.375, 0.75, 0.375, 0.75, 0.625, 0.75, 0.625, 1.0, 0.375, 1.0, 0.125, 0.5, 0.375, 0.5, 0.375, 0.75, 0.125, 0.75, 0.7125, 0.5875, 0.7875, 0.5875, 0.7875, 0.6625, 0.7125, 0.6625, 0.7341, 0.625, 0.75, 0.625, 0.75, 0.5938, 0.7341, 0.5938, 0.7341, 0.6875, 0.75, 0.6875, 0.75, 0.6562, 0.7341, 0.6562, 0.7341, 0.6562, 0.75, 0.6562, 0.75, 0.625, 0.7341, 0.625, 0.7341, 0.5312, 0.75, 0.5312, 0.75, 0.5, 0.7341, 0.5, 0.7341, 0.5938, 0.75, 0.5938, 0.75, 0.5625, 0.7341, 0.5625, 0.7341, 0.75, 0.75, 0.75, 0.75, 0.7188, 0.7341, 0.7188, 0.625, 0.75, 0.5303, 0.6695, 0.6036, 0.6695, 0.6086, 0.6583, 0.6121, 0.6472, 0.6134, 0.6361, 0.6134, 0.625, 0.6134, 0.6139, 0.6121, 0.6028, 0.6086, 0.5917, 0.6036, 0.5805, 0.5445, 0.5805, 0.625, 0.5, 0.7341, 0.5625, 0.75, 0.5625, 0.75, 0.5312, 0.7341, 0.5312, 0.7341, 0.7188, 0.75, 0.7188, 0.75, 0.6875, 0.7341, 0.6875, 0.375, 0.8591, 0.375, 1.0, 0.625, 1.0, 0.625, 0.9688, 0.625, 0.9375, 0.625, 0.9062, 0.625, 0.875, 0.625, 0.8591, 0.7341, 0.625, 0.75, 0.625, 0.75, 0.5938, 0.7341, 0.5938, 0.7341, 0.6875, 0.75, 0.6875, 0.75, 0.6562, 0.7341, 0.6562, 0.7341, 0.6562, 0.75, 0.6562, 0.75, 0.625, 0.7341, 0.625, 0.7341, 0.5312, 0.75, 0.5312, 0.75, 0.5, 0.7341, 0.5, 0.375, 0.75, 0.4126, 0.6695, 0.4859, 0.6695, 0.4909, 0.6583, 0.4944, 0.6472, 0.4957, 0.6361, 0.4957, 0.625, 0.4957, 0.6139, 0.4944, 0.6028, 0.4909, 0.5917, 0.4859, 0.5805, 0.4488, 0.5805, 0.375, 0.5, 0.625, 0.5, 0.5445, 0.5805, 0.5303, 0.5805, 0.5303, 0.6695, 0.625, 0.75, 0.7341, 0.5938, 0.75, 0.5938, 0.75, 0.5625, 0.7341, 0.5625, 0.7341, 0.75, 0.75, 0.75, 0.75, 0.7188, 0.7341, 0.7188, 0.7341, 0.5625, 0.75, 0.5625, 0.75, 0.5312, 0.7341, 0.5312, 0.7341, 0.7188, 0.75, 0.7188, 0.75, 0.6875, 0.7341, 0.6875, 0.375, 0.8591, 0.375, 1.0, 0.625, 1.0, 0.625, 0.9688, 0.625, 0.9375, 0.625, 0.9062, 0.625, 0.875, 0.625, 0.8591, 0.375, 0.3591, 0.375, 0.5, 0.625, 0.5, 0.625, 0.4688, 0.625, 0.4375, 0.625, 0.4062, 0.625, 0.375, 0.625, 0.3591, 0.625, 0.25, 0.5303, 0.1695, 0.6036, 0.1695, 0.6086, 0.1583, 0.6121, 0.1472, 0.6134, 0.1361, 0.6134, 0.125, 0.6134, 0.1139, 0.6121, 0.1028, 0.6086, 0.09165, 0.6036, 0.08054, 0.5445, 0.08054, 0.625, 0.0, 0.2341, 0.75, 0.375, 0.75, 0.375, 0.5, 0.2341, 0.5, 0.4126, 0.08054, 0.4126, 0.1695, 0.375, 0.25, 0.375, 0.0, 0.4488, 0.08054, 0.375, 0.3591, 0.375, 0.5, 0.625, 0.5, 0.625, 0.4688, 0.625, 0.4375, 0.625, 0.4062, 0.625, 0.375, 0.625, 0.3591, 0.2341, 0.75, 0.375, 0.75, 0.375, 0.5, 0.2341, 0.5, 0.8625, 0.7375, 0.8625, 0.5125, 0.875, 0.5, 0.875, 0.75, 0.8625, 0.5125, 0.6375, 0.5125, 0.625, 0.5, 0.875, 0.5, 0.6375, 0.5125, 0.6375, 0.7375, 0.625, 0.75, 0.625, 0.5, 0.6375, 0.7375, 0.8625, 0.7375, 0.875, 0.75, 0.625, 0.75, 0.85, 0.725, 0.85, 0.525, 0.8625, 0.5125, 0.8625, 0.7375, 0.85, 0.525, 0.65, 0.525, 0.6375, 0.5125, 0.8625, 0.5125, 0.65, 0.525, 0.65, 0.725, 0.6375, 0.7375, 0.6375, 0.5125, 0.65, 0.725, 0.85, 0.725, 0.8625, 0.7375, 0.6375, 0.7375, 0.8375, 0.7125, 0.8375, 0.5375, 0.85, 0.525, 0.85, 0.725, 0.8375, 0.5375, 0.6625, 0.5375, 0.65, 0.525, 0.85, 0.525, 0.6625, 0.5375, 0.6625, 0.7125, 0.65, 0.725, 0.65, 0.525, 0.6625, 0.7125, 0.8375, 0.7125, 0.85, 0.725, 0.65, 0.725, 0.825, 0.7, 0.825, 0.55, 0.8375, 0.5375, 0.8375, 0.7125, 0.825, 0.55, 0.675, 0.55, 0.6625, 0.5375, 0.8375, 0.5375, 0.675, 0.55, 0.675, 0.7, 0.6625, 0.7125, 0.6625, 0.5375, 0.675, 0.7, 0.825, 0.7, 0.8375, 0.7125, 0.6625, 0.7125, 0.8125, 0.6875, 0.8125, 0.5625, 0.825, 0.55, 0.825, 0.7, 0.8125, 0.5625, 0.6875, 0.5625, 0.675, 0.55, 0.825, 0.55, 0.6875, 0.5625, 0.6875, 0.6875, 0.675, 0.7, 0.675, 0.55, 0.6875, 0.6875, 0.8125, 0.6875, 0.825, 0.7, 0.675, 0.7, 0.8, 0.675, 0.8, 0.575, 0.8125, 0.5625, 0.8125, 0.6875, 0.8, 0.575, 0.7, 0.575, 0.6875, 0.5625, 0.8125, 0.5625, 0.7, 0.575, 0.7, 0.675, 0.6875, 0.6875, 0.6875, 0.5625, 0.7, 0.675, 0.8, 0.675, 0.8125, 0.6875, 0.6875, 0.6875, 0.7875, 0.6625, 0.7875, 0.5875, 0.8, 0.575, 0.8, 0.675, 0.7875, 0.5875, 0.7125, 0.5875, 0.7, 0.575, 0.8, 0.575, 0.7125, 0.5875, 0.7125, 0.6625, 0.7, 0.675, 0.7, 0.575, 0.7125, 0.6625, 0.7875, 0.6625, 0.8, 0.675, 0.7, 0.675])
me_cube_005.use_remesh_fix_poles = True
me_cube_005.use_remesh_preserve_attributes = False
me_cube_005.use_mirror_vertex_groups = False
me_cube_005.update()
me_cube_007 = bpy.data.meshes.new('Cube.007')
me_cube_007.from_pydata([(-1.0, -1.0, -1.0), (-1.0, -1.0, 1.0), (-1.0, 1.0, -1.0), (-1.0, 1.0, 1.0), (1.0, -1.0, -1.0), (1.0, -1.0, 1.0), (1.0, 1.0, -1.0), (1.0, 1.0, 1.0)], [], [(0, 1, 3, 2), (2, 3, 7, 6), (6, 7, 5, 4), (4, 5, 1, 0), (2, 6, 4, 0), (7, 3, 1, 5)])
_uv = me_cube_007.uv_layers.new(name='UVMap')
_uv.uv.foreach_set('vector', [0.375, 0.0, 0.625, 0.0, 0.625, 0.25, 0.375, 0.25, 0.375, 0.25, 0.625, 0.25, 0.625, 0.5, 0.375, 0.5, 0.375, 0.5, 0.625, 0.5, 0.625, 0.75, 0.375, 0.75, 0.375, 0.75, 0.625, 0.75, 0.625, 1.0, 0.375, 1.0, 0.125, 0.5, 0.375, 0.5, 0.375, 0.75, 0.125, 0.75, 0.625, 0.5, 0.875, 0.5, 0.875, 0.75, 0.625, 0.75])
me_cube_007.use_remesh_fix_poles = True
me_cube_007.use_remesh_preserve_attributes = False
me_cube_007.use_mirror_vertex_groups = False
me_cube_007.update()
me_cube_008 = bpy.data.meshes.new('Cube.008')
me_cube_008.from_pydata([(-1.0, -1.0, -1.0), (-1.0, -1.0, 1.0), (-1.0, 1.0, -1.0), (-1.0, 1.0, 1.0), (1.0, -1.0, -1.0), (1.0, -1.0, 1.0), (1.0, 1.0, -1.0), (1.0, 1.0, 1.0)], [], [(0, 1, 3, 2), (2, 3, 7, 6), (6, 7, 5, 4), (4, 5, 1, 0), (2, 6, 4, 0), (7, 3, 1, 5)])
_uv = me_cube_008.uv_layers.new(name='UVMap')
_uv.uv.foreach_set('vector', [0.375, 0.0, 0.625, 0.0, 0.625, 0.25, 0.375, 0.25, 0.375, 0.25, 0.625, 0.25, 0.625, 0.5, 0.375, 0.5, 0.375, 0.5, 0.625, 0.5, 0.625, 0.75, 0.375, 0.75, 0.375, 0.75, 0.625, 0.75, 0.625, 1.0, 0.375, 1.0, 0.125, 0.5, 0.375, 0.5, 0.375, 0.75, 0.125, 0.75, 0.625, 0.5, 0.875, 0.5, 0.875, 0.75, 0.625, 0.75])
me_cube_008.use_remesh_fix_poles = True
me_cube_008.use_remesh_preserve_attributes = False
me_cube_008.use_mirror_vertex_groups = False
me_cube_008.update()
me_cube_001 = bpy.data.meshes.new('Cube.001')
me_cube_001.from_pydata([(-1.0, -1.0, -0.3152), (-1.0, -1.0, 1.554), (-1.0, 1.0, -0.3152), (-1.0, 1.0, 1.554), (1.0, -1.0, -0.3152), (1.0, -1.0, 1.554), (1.0, 1.0, -0.3152), (1.0, 1.0, 1.554), (-1.0, 0.0, 1.802), (0.0, 1.0, 1.554), (1.0, 0.0, 1.802), (0.0, -1.0, 1.554), (0.0, 0.0, 1.802), (-1.0, 0.5, 1.768), (0.5, 1.0, 1.554), (1.0, -0.5, 1.768), (-0.5, -1.0, 1.554), (-1.0, -0.5, 1.768), (-0.5, 1.0, 1.554), (1.0, 0.5, 1.768), (0.5, -1.0, 1.554), (0.0, -0.5, 1.768), (0.0, 0.5, 1.768), (0.5, 0.0, 1.802), (-0.5, 0.0, 1.802), (-0.5, 0.5, 1.768), (0.5, 0.5, 1.768), (0.5, -0.5, 1.768), (-0.5, -0.5, 1.768), (-1.0, 0.75, 1.68), (0.75, 1.0, 1.554), (1.0, -0.75, 1.68), (-0.75, -1.0, 1.554), (-1.0, -0.25, 1.802), (-0.25, 1.0, 1.554), (1.0, 0.25, 1.802), (0.25, -1.0, 1.554), (0.0, -0.75, 1.68), (0.0, 0.25, 1.802), (0.75, 0.0, 1.802), (-0.25, 0.0, 1.802), (-1.0, 0.25, 1.802), (0.25, 1.0, 1.554), (1.0, -0.25, 1.802), (-0.25, -1.0, 1.554), (-1.0, -0.75, 1.68), (-0.75, 1.0, 1.554), (1.0, 0.75, 1.68), (0.75, -1.0, 1.554), (0.0, -0.25, 1.802), (0.0, 0.75, 1.68), (0.25, 0.0, 1.802), (-0.75, 0.0, 1.802), (-0.5, 0.25, 1.802), (-0.5, 0.75, 1.68), (-0.25, 0.5, 1.768), (-0.75, 0.5, 1.768), (0.5, 0.25, 1.802), (0.5, 0.75, 1.68), (0.75, 0.5, 1.768), (0.25, 0.5, 1.768), (0.5, -0.75, 1.68), (0.5, -0.25, 1.802), (0.75, -0.5, 1.768), (0.25, -0.5, 1.768), (-0.5, -0.75, 1.68), (-0.5, -0.25, 1.802), (-0.25, -0.5, 1.768), (-0.75, -0.5, 1.768), (-0.75, -0.25, 1.802), (-0.25, -0.25, 1.802), (-0.25, -0.75, 1.68), (0.25, -0.25, 1.802), (0.75, -0.25, 1.802), (0.75, -0.75, 1.68), (0.25, 0.75, 1.68), (0.75, 0.75, 1.68), (0.75, 0.25, 1.802), (-0.75, 0.75, 1.68), (-0.25, 0.75, 1.68), (-0.25, 0.25, 1.802), (-0.75, 0.25, 1.802), (0.25, 0.25, 1.802), (0.25, -0.75, 1.68), (-0.75, -0.75, 1.68)], [], [(0, 1, 45, 17, 33, 8, 41, 13, 29, 3, 2), (2, 3, 46, 18, 34, 9, 42, 14, 30, 7, 6), (6, 7, 47, 19, 35, 10, 43, 15, 31, 5, 4), (4, 5, 48, 20, 36, 11, 44, 16, 32, 1, 0), (2, 6, 4, 0), (84, 45, 1, 32), (83, 37, 11, 36), (82, 38, 12, 51), (81, 41, 8, 52), (80, 53, 24, 40), (79, 54, 25, 55), (78, 29, 13, 56), (77, 57, 23, 39), (76, 58, 26, 59), (75, 50, 22, 60), (74, 61, 20, 48), (73, 62, 27, 63), (72, 49, 21, 64), (71, 65, 16, 44), (70, 66, 28, 67), (69, 33, 17, 68), (66, 69, 68, 28), (24, 52, 69, 66), (52, 8, 33, 69), (49, 70, 67, 21), (12, 40, 70, 49), (40, 24, 66, 70), (37, 71, 44, 11), (21, 67, 71, 37), (67, 28, 65, 71), (62, 72, 64, 27), (23, 51, 72, 62), (51, 12, 49, 72), (43, 73, 63, 15), (10, 39, 73, 43), (39, 23, 62, 73), (31, 74, 48, 5), (15, 63, 74, 31), (63, 27, 61, 74), (58, 75, 60, 26), (14, 42, 75, 58), (42, 9, 50, 75), (47, 76, 59, 19), (7, 30, 76, 47), (30, 14, 58, 76), (35, 77, 39, 10), (19, 59, 77, 35), (59, 26, 57, 77), (54, 78, 56, 25), (18, 46, 78, 54), (46, 3, 29, 78), (50, 79, 55, 22), (9, 34, 79, 50), (34, 18, 54, 79), (38, 80, 40, 12), (22, 55, 80, 38), (55, 25, 53, 80), (53, 81, 52, 24), (25, 56, 81, 53), (56, 13, 41, 81), (57, 82, 51, 23), (26, 60, 82, 57), (60, 22, 38, 82), (61, 83, 36, 20), (27, 64, 83, 61), (64, 21, 37, 83), (65, 84, 32, 16), (28, 68, 84, 65), (68, 17, 45, 84)])
_uv = me_cube_001.uv_layers.new(name='UVMap')
_uv.uv.foreach_set('vector', [0.375, 0.0, 0.625, 0.0, 0.625, 0.03125, 0.625, 0.0625, 0.625, 0.09375, 0.625, 0.125, 0.625, 0.1562, 0.625, 0.1875, 0.625, 0.2188, 0.625, 0.25, 0.375, 0.25, 0.375, 0.25, 0.625, 0.25, 0.625, 0.2812, 0.625, 0.3125, 0.625, 0.3438, 0.625, 0.375, 0.625, 0.4062, 0.625, 0.4375, 0.625, 0.4688, 0.625, 0.5, 0.375, 0.5, 0.375, 0.5, 0.625, 0.5, 0.625, 0.5312, 0.625, 0.5625, 0.625, 0.5938, 0.625, 0.625, 0.625, 0.6562, 0.625, 0.6875, 0.625, 0.7188, 0.625, 0.75, 0.375, 0.75, 0.375, 0.75, 0.625, 0.75, 0.625, 0.7812, 0.625, 0.8125, 0.625, 0.8438, 0.625, 0.875, 0.625, 0.9062, 0.625, 0.9375, 0.625, 0.9688, 0.625, 1.0, 0.375, 1.0, 0.125, 0.5, 0.375, 0.5, 0.375, 0.75, 0.125, 0.75, 0.8438, 0.7188, 0.875, 0.7188, 0.875, 0.75, 0.8438, 0.75, 0.7188, 0.7188, 0.75, 0.7188, 0.75, 0.75, 0.7188, 0.75, 0.7188, 0.5938, 0.75, 0.5938, 0.75, 0.625, 0.7188, 0.625, 0.8438, 0.5938, 0.875, 0.5938, 0.875, 0.625, 0.8438, 0.625, 0.7812, 0.5938, 0.8125, 0.5938, 0.8125, 0.625, 0.7812, 0.625, 0.7812, 0.5312, 0.8125, 0.5312, 0.8125, 0.5625, 0.7812, 0.5625, 0.8438, 0.5312, 0.875, 0.5312, 0.875, 0.5625, 0.8438, 0.5625, 0.6562, 0.5938, 0.6875, 0.5938, 0.6875, 0.625, 0.6562, 0.625, 0.6562, 0.5312, 0.6875, 0.5312, 0.6875, 0.5625, 0.6562, 0.5625, 0.7188, 0.5312, 0.75, 0.5312, 0.75, 0.5625, 0.7188, 0.5625, 0.6562, 0.7188, 0.6875, 0.7188, 0.6875, 0.75, 0.6562, 0.75, 0.6562, 0.6562, 0.6875, 0.6562, 0.6875, 0.6875, 0.6562, 0.6875, 0.7188, 0.6562, 0.75, 0.6562, 0.75, 0.6875, 0.7188, 0.6875, 0.7812, 0.7188, 0.8125, 0.7188, 0.8125, 0.75, 0.7812, 0.75, 0.7812, 0.6562, 0.8125, 0.6562, 0.8125, 0.6875, 0.7812, 0.6875, 0.8438, 0.6562, 0.875, 0.6562, 0.875, 0.6875, 0.8438, 0.6875, 0.8125, 0.6562, 0.8438, 0.6562, 0.8438, 0.6875, 0.8125, 0.6875, 0.8125, 0.625, 0.8438, 0.625, 0.8438, 0.6562, 0.8125, 0.6562, 0.8438, 0.625, 0.875, 0.625, 0.875, 0.6562, 0.8438, 0.6562, 0.75, 0.6562, 0.7812, 0.6562, 0.7812, 0.6875, 0.75, 0.6875, 0.75, 0.625, 0.7812, 0.625, 0.7812, 0.6562, 0.75, 0.6562, 0.7812, 0.625, 0.8125, 0.625, 0.8125, 0.6562, 0.7812, 0.6562, 0.75, 0.7188, 0.7812, 0.7188, 0.7812, 0.75, 0.75, 0.75, 0.75, 0.6875, 0.7812, 0.6875, 0.7812, 0.7188, 0.75, 0.7188, 0.7812, 0.6875, 0.8125, 0.6875, 0.8125, 0.7188, 0.7812, 0.7188, 0.6875, 0.6562, 0.7188, 0.6562, 0.7188, 0.6875, 0.6875, 0.6875, 0.6875, 0.625, 0.7188, 0.625, 0.7188, 0.6562, 0.6875, 0.6562, 0.7188, 0.625, 0.75, 0.625, 0.75, 0.6562, 0.7188, 0.6562, 0.625, 0.6562, 0.6562, 0.6562, 0.6562, 0.6875, 0.625, 0.6875, 0.625, 0.625, 0.6562, 0.625, 0.6562, 0.6562, 0.625, 0.6562, 0.6562, 0.625, 0.6875, 0.625, 0.6875, 0.6562, 0.6562, 0.6562, 0.625, 0.7188, 0.6562, 0.7188, 0.6562, 0.75, 0.625, 0.75, 0.625, 0.6875, 0.6562, 0.6875, 0.6562, 0.7188, 0.625, 0.7188, 0.6562, 0.6875, 0.6875, 0.6875, 0.6875, 0.7188, 0.6562, 0.7188, 0.6875, 0.5312, 0.7188, 0.5312, 0.7188, 0.5625, 0.6875, 0.5625, 0.6875, 0.5, 0.7188, 0.5, 0.7188, 0.5312, 0.6875, 0.5312, 0.7188, 0.5, 0.75, 0.5, 0.75, 0.5312, 0.7188, 0.5312, 0.625, 0.5312, 0.6562, 0.5312, 0.6562, 0.5625, 0.625, 0.5625, 0.625, 0.5, 0.6562, 0.5, 0.6562, 0.5312, 0.625, 0.5312, 0.6562, 0.5, 0.6875, 0.5, 0.6875, 0.5312, 0.6562, 0.5312, 0.625, 0.5938, 0.6562, 0.5938, 0.6562, 0.625, 0.625, 0.625, 0.625, 0.5625, 0.6562, 0.5625, 0.6562, 0.5938, 0.625, 0.5938, 0.6562, 0.5625, 0.6875, 0.5625, 0.6875, 0.5938, 0.6562, 0.5938, 0.8125, 0.5312, 0.8438, 0.5312, 0.8438, 0.5625, 0.8125, 0.5625, 0.8125, 0.5, 0.8438, 0.5, 0.8438, 0.5312, 0.8125, 0.5312, 0.8438, 0.5, 0.875, 0.5, 0.875, 0.5312, 0.8438, 0.5312, 0.75, 0.5312, 0.7812, 0.5312, 0.7812, 0.5625, 0.75, 0.5625, 0.75, 0.5, 0.7812, 0.5, 0.7812, 0.5312, 0.75, 0.5312, 0.7812, 0.5, 0.8125, 0.5, 0.8125, 0.5312, 0.7812, 0.5312, 0.75, 0.5938, 0.7812, 0.5938, 0.7812, 0.625, 0.75, 0.625, 0.75, 0.5625, 0.7812, 0.5625, 0.7812, 0.5938, 0.75, 0.5938, 0.7812, 0.5625, 0.8125, 0.5625, 0.8125, 0.5938, 0.7812, 0.5938, 0.8125, 0.5938, 0.8438, 0.5938, 0.8438, 0.625, 0.8125, 0.625, 0.8125, 0.5625, 0.8438, 0.5625, 0.8438, 0.5938, 0.8125, 0.5938, 0.8438, 0.5625, 0.875, 0.5625, 0.875, 0.5938, 0.8438, 0.5938, 0.6875, 0.5938, 0.7188, 0.5938, 0.7188, 0.625, 0.6875, 0.625, 0.6875, 0.5625, 0.7188, 0.5625, 0.7188, 0.5938, 0.6875, 0.5938, 0.7188, 0.5625, 0.75, 0.5625, 0.75, 0.5938, 0.7188, 0.5938, 0.6875, 0.7188, 0.7188, 0.7188, 0.7188, 0.75, 0.6875, 0.75, 0.6875, 0.6875, 0.7188, 0.6875, 0.7188, 0.7188, 0.6875, 0.7188, 0.7188, 0.6875, 0.75, 0.6875, 0.75, 0.7188, 0.7188, 0.7188, 0.8125, 0.7188, 0.8438, 0.7188, 0.8438, 0.75, 0.8125, 0.75, 0.8125, 0.6875, 0.8438, 0.6875, 0.8438, 0.7188, 0.8125, 0.7188, 0.8438, 0.6875, 0.875, 0.6875, 0.875, 0.7188, 0.8438, 0.7188])
me_cube_001.use_remesh_fix_poles = True
me_cube_001.use_remesh_preserve_attributes = False
me_cube_001.use_mirror_vertex_groups = False
me_cube_001.update()
me_cube_002 = bpy.data.meshes.new('Cube.002')
me_cube_002.from_pydata([(-1.0, -1.0, -0.3152), (-1.0, -1.0, 1.554), (-1.0, 1.0, -0.3152), (-1.0, 1.0, 1.554), (1.0, -1.0, -0.3152), (1.0, -1.0, 1.554), (1.0, 1.0, -0.3152), (1.0, 1.0, 1.554), (-1.0, 0.0, 1.802), (0.0, 1.0, 1.554), (1.0, 0.0, 1.802), (0.0, -1.0, 1.554), (0.0, 0.0, 1.802), (-1.0, 0.5, 1.768), (0.5, 1.0, 1.554), (1.0, -0.5, 1.768), (-0.5, -1.0, 1.554), (-1.0, -0.5, 1.768), (-0.5, 1.0, 1.554), (1.0, 0.5, 1.768), (0.5, -1.0, 1.554), (0.0, -0.5, 1.768), (0.0, 0.5, 1.768), (0.5, 0.0, 1.802), (-0.5, 0.0, 1.802), (-0.5, 0.5, 1.768), (0.5, 0.5, 1.768), (0.5, -0.5, 1.768), (-0.5, -0.5, 1.768), (-1.0, 0.75, 1.68), (0.75, 1.0, 1.554), (1.0, -0.75, 1.68), (-0.75, -1.0, 1.554), (-1.0, -0.25, 1.802), (-0.25, 1.0, 1.554), (1.0, 0.25, 1.802), (0.25, -1.0, 1.554), (0.0, -0.75, 1.68), (0.0, 0.25, 1.802), (0.75, 0.0, 1.802), (-0.25, 0.0, 1.802), (-1.0, 0.25, 1.802), (0.25, 1.0, 1.554), (1.0, -0.25, 1.802), (-0.25, -1.0, 1.554), (-1.0, -0.75, 1.68), (-0.75, 1.0, 1.554), (1.0, 0.75, 1.68), (0.75, -1.0, 1.554), (0.0, -0.25, 1.802), (0.0, 0.75, 1.68), (0.25, 0.0, 1.802), (-0.75, 0.0, 1.802), (-0.5, 0.25, 1.802), (-0.5, 0.75, 1.68), (-0.25, 0.5, 1.768), (-0.75, 0.5, 1.768), (0.5, 0.25, 1.802), (0.5, 0.75, 1.68), (0.75, 0.5, 1.768), (0.25, 0.5, 1.768), (0.5, -0.75, 1.68), (0.5, -0.25, 1.802), (0.75, -0.5, 1.768), (0.25, -0.5, 1.768), (-0.5, -0.75, 1.68), (-0.5, -0.25, 1.802), (-0.25, -0.5, 1.768), (-0.75, -0.5, 1.768), (-0.75, -0.25, 1.802), (-0.25, -0.25, 1.802), (-0.25, -0.75, 1.68), (0.25, -0.25, 1.802), (0.75, -0.25, 1.802), (0.75, -0.75, 1.68), (0.25, 0.75, 1.68), (0.75, 0.75, 1.68), (0.75, 0.25, 1.802), (-0.75, 0.75, 1.68), (-0.25, 0.75, 1.68), (-0.25, 0.25, 1.802), (-0.75, 0.25, 1.802), (0.25, 0.25, 1.802), (0.25, -0.75, 1.68), (-0.75, -0.75, 1.68)], [], [(0, 1, 45, 17, 33, 8, 41, 13, 29, 3, 2), (2, 3, 46, 18, 34, 9, 42, 14, 30, 7, 6), (6, 7, 47, 19, 35, 10, 43, 15, 31, 5, 4), (4, 5, 48, 20, 36, 11, 44, 16, 32, 1, 0), (2, 6, 4, 0), (84, 45, 1, 32), (83, 37, 11, 36), (82, 38, 12, 51), (81, 41, 8, 52), (80, 53, 24, 40), (79, 54, 25, 55), (78, 29, 13, 56), (77, 57, 23, 39), (76, 58, 26, 59), (75, 50, 22, 60), (74, 61, 20, 48), (73, 62, 27, 63), (72, 49, 21, 64), (71, 65, 16, 44), (70, 66, 28, 67), (69, 33, 17, 68), (66, 69, 68, 28), (24, 52, 69, 66), (52, 8, 33, 69), (49, 70, 67, 21), (12, 40, 70, 49), (40, 24, 66, 70), (37, 71, 44, 11), (21, 67, 71, 37), (67, 28, 65, 71), (62, 72, 64, 27), (23, 51, 72, 62), (51, 12, 49, 72), (43, 73, 63, 15), (10, 39, 73, 43), (39, 23, 62, 73), (31, 74, 48, 5), (15, 63, 74, 31), (63, 27, 61, 74), (58, 75, 60, 26), (14, 42, 75, 58), (42, 9, 50, 75), (47, 76, 59, 19), (7, 30, 76, 47), (30, 14, 58, 76), (35, 77, 39, 10), (19, 59, 77, 35), (59, 26, 57, 77), (54, 78, 56, 25), (18, 46, 78, 54), (46, 3, 29, 78), (50, 79, 55, 22), (9, 34, 79, 50), (34, 18, 54, 79), (38, 80, 40, 12), (22, 55, 80, 38), (55, 25, 53, 80), (53, 81, 52, 24), (25, 56, 81, 53), (56, 13, 41, 81), (57, 82, 51, 23), (26, 60, 82, 57), (60, 22, 38, 82), (61, 83, 36, 20), (27, 64, 83, 61), (64, 21, 37, 83), (65, 84, 32, 16), (28, 68, 84, 65), (68, 17, 45, 84)])
_uv = me_cube_002.uv_layers.new(name='UVMap')
_uv.uv.foreach_set('vector', [0.375, 0.0, 0.625, 0.0, 0.625, 0.03125, 0.625, 0.0625, 0.625, 0.09375, 0.625, 0.125, 0.625, 0.1562, 0.625, 0.1875, 0.625, 0.2188, 0.625, 0.25, 0.375, 0.25, 0.375, 0.25, 0.625, 0.25, 0.625, 0.2812, 0.625, 0.3125, 0.625, 0.3438, 0.625, 0.375, 0.625, 0.4062, 0.625, 0.4375, 0.625, 0.4688, 0.625, 0.5, 0.375, 0.5, 0.375, 0.5, 0.625, 0.5, 0.625, 0.5312, 0.625, 0.5625, 0.625, 0.5938, 0.625, 0.625, 0.625, 0.6562, 0.625, 0.6875, 0.625, 0.7188, 0.625, 0.75, 0.375, 0.75, 0.375, 0.75, 0.625, 0.75, 0.625, 0.7812, 0.625, 0.8125, 0.625, 0.8438, 0.625, 0.875, 0.625, 0.9062, 0.625, 0.9375, 0.625, 0.9688, 0.625, 1.0, 0.375, 1.0, 0.125, 0.5, 0.375, 0.5, 0.375, 0.75, 0.125, 0.75, 0.8438, 0.7188, 0.875, 0.7188, 0.875, 0.75, 0.8438, 0.75, 0.7188, 0.7188, 0.75, 0.7188, 0.75, 0.75, 0.7188, 0.75, 0.7188, 0.5938, 0.75, 0.5938, 0.75, 0.625, 0.7188, 0.625, 0.8438, 0.5938, 0.875, 0.5938, 0.875, 0.625, 0.8438, 0.625, 0.7812, 0.5938, 0.8125, 0.5938, 0.8125, 0.625, 0.7812, 0.625, 0.7812, 0.5312, 0.8125, 0.5312, 0.8125, 0.5625, 0.7812, 0.5625, 0.8438, 0.5312, 0.875, 0.5312, 0.875, 0.5625, 0.8438, 0.5625, 0.6562, 0.5938, 0.6875, 0.5938, 0.6875, 0.625, 0.6562, 0.625, 0.6562, 0.5312, 0.6875, 0.5312, 0.6875, 0.5625, 0.6562, 0.5625, 0.7188, 0.5312, 0.75, 0.5312, 0.75, 0.5625, 0.7188, 0.5625, 0.6562, 0.7188, 0.6875, 0.7188, 0.6875, 0.75, 0.6562, 0.75, 0.6562, 0.6562, 0.6875, 0.6562, 0.6875, 0.6875, 0.6562, 0.6875, 0.7188, 0.6562, 0.75, 0.6562, 0.75, 0.6875, 0.7188, 0.6875, 0.7812, 0.7188, 0.8125, 0.7188, 0.8125, 0.75, 0.7812, 0.75, 0.7812, 0.6562, 0.8125, 0.6562, 0.8125, 0.6875, 0.7812, 0.6875, 0.8438, 0.6562, 0.875, 0.6562, 0.875, 0.6875, 0.8438, 0.6875, 0.8125, 0.6562, 0.8438, 0.6562, 0.8438, 0.6875, 0.8125, 0.6875, 0.8125, 0.625, 0.8438, 0.625, 0.8438, 0.6562, 0.8125, 0.6562, 0.8438, 0.625, 0.875, 0.625, 0.875, 0.6562, 0.8438, 0.6562, 0.75, 0.6562, 0.7812, 0.6562, 0.7812, 0.6875, 0.75, 0.6875, 0.75, 0.625, 0.7812, 0.625, 0.7812, 0.6562, 0.75, 0.6562, 0.7812, 0.625, 0.8125, 0.625, 0.8125, 0.6562, 0.7812, 0.6562, 0.75, 0.7188, 0.7812, 0.7188, 0.7812, 0.75, 0.75, 0.75, 0.75, 0.6875, 0.7812, 0.6875, 0.7812, 0.7188, 0.75, 0.7188, 0.7812, 0.6875, 0.8125, 0.6875, 0.8125, 0.7188, 0.7812, 0.7188, 0.6875, 0.6562, 0.7188, 0.6562, 0.7188, 0.6875, 0.6875, 0.6875, 0.6875, 0.625, 0.7188, 0.625, 0.7188, 0.6562, 0.6875, 0.6562, 0.7188, 0.625, 0.75, 0.625, 0.75, 0.6562, 0.7188, 0.6562, 0.625, 0.6562, 0.6562, 0.6562, 0.6562, 0.6875, 0.625, 0.6875, 0.625, 0.625, 0.6562, 0.625, 0.6562, 0.6562, 0.625, 0.6562, 0.6562, 0.625, 0.6875, 0.625, 0.6875, 0.6562, 0.6562, 0.6562, 0.625, 0.7188, 0.6562, 0.7188, 0.6562, 0.75, 0.625, 0.75, 0.625, 0.6875, 0.6562, 0.6875, 0.6562, 0.7188, 0.625, 0.7188, 0.6562, 0.6875, 0.6875, 0.6875, 0.6875, 0.7188, 0.6562, 0.7188, 0.6875, 0.5312, 0.7188, 0.5312, 0.7188, 0.5625, 0.6875, 0.5625, 0.6875, 0.5, 0.7188, 0.5, 0.7188, 0.5312, 0.6875, 0.5312, 0.7188, 0.5, 0.75, 0.5, 0.75, 0.5312, 0.7188, 0.5312, 0.625, 0.5312, 0.6562, 0.5312, 0.6562, 0.5625, 0.625, 0.5625, 0.625, 0.5, 0.6562, 0.5, 0.6562, 0.5312, 0.625, 0.5312, 0.6562, 0.5, 0.6875, 0.5, 0.6875, 0.5312, 0.6562, 0.5312, 0.625, 0.5938, 0.6562, 0.5938, 0.6562, 0.625, 0.625, 0.625, 0.625, 0.5625, 0.6562, 0.5625, 0.6562, 0.5938, 0.625, 0.5938, 0.6562, 0.5625, 0.6875, 0.5625, 0.6875, 0.5938, 0.6562, 0.5938, 0.8125, 0.5312, 0.8438, 0.5312, 0.8438, 0.5625, 0.8125, 0.5625, 0.8125, 0.5, 0.8438, 0.5, 0.8438, 0.5312, 0.8125, 0.5312, 0.8438, 0.5, 0.875, 0.5, 0.875, 0.5312, 0.8438, 0.5312, 0.75, 0.5312, 0.7812, 0.5312, 0.7812, 0.5625, 0.75, 0.5625, 0.75, 0.5, 0.7812, 0.5, 0.7812, 0.5312, 0.75, 0.5312, 0.7812, 0.5, 0.8125, 0.5, 0.8125, 0.5312, 0.7812, 0.5312, 0.75, 0.5938, 0.7812, 0.5938, 0.7812, 0.625, 0.75, 0.625, 0.75, 0.5625, 0.7812, 0.5625, 0.7812, 0.5938, 0.75, 0.5938, 0.7812, 0.5625, 0.8125, 0.5625, 0.8125, 0.5938, 0.7812, 0.5938, 0.8125, 0.5938, 0.8438, 0.5938, 0.8438, 0.625, 0.8125, 0.625, 0.8125, 0.5625, 0.8438, 0.5625, 0.8438, 0.5938, 0.8125, 0.5938, 0.8438, 0.5625, 0.875, 0.5625, 0.875, 0.5938, 0.8438, 0.5938, 0.6875, 0.5938, 0.7188, 0.5938, 0.7188, 0.625, 0.6875, 0.625, 0.6875, 0.5625, 0.7188, 0.5625, 0.7188, 0.5938, 0.6875, 0.5938, 0.7188, 0.5625, 0.75, 0.5625, 0.75, 0.5938, 0.7188, 0.5938, 0.6875, 0.7188, 0.7188, 0.7188, 0.7188, 0.75, 0.6875, 0.75, 0.6875, 0.6875, 0.7188, 0.6875, 0.7188, 0.7188, 0.6875, 0.7188, 0.7188, 0.6875, 0.75, 0.6875, 0.75, 0.7188, 0.7188, 0.7188, 0.8125, 0.7188, 0.8438, 0.7188, 0.8438, 0.75, 0.8125, 0.75, 0.8125, 0.6875, 0.8438, 0.6875, 0.8438, 0.7188, 0.8125, 0.7188, 0.8438, 0.6875, 0.875, 0.6875, 0.875, 0.7188, 0.8438, 0.7188])
me_cube_002.use_remesh_fix_poles = True
me_cube_002.use_remesh_preserve_attributes = False
me_cube_002.use_mirror_vertex_groups = False
me_cube_002.update()
me_cube_003 = bpy.data.meshes.new('Cube.003')
me_cube_003.from_pydata([(-1.0, -1.0, -0.3152), (-1.0, -1.0, 1.554), (-1.0, 1.0, -0.3152), (-1.0, 1.0, 1.554), (1.0, -1.0, -0.3152), (1.0, -1.0, 1.554), (1.0, 1.0, -0.3152), (1.0, 1.0, 1.554), (-1.0, 0.0, 1.802), (0.0, 1.0, 1.554), (1.0, 0.0, 1.802), (0.0, -1.0, 1.554), (0.0, 0.0, 1.802), (-1.0, 0.5, 1.768), (0.5, 1.0, 1.554), (1.0, -0.5, 1.768), (-0.5, -1.0, 1.554), (-1.0, -0.5, 1.768), (-0.5, 1.0, 1.554), (1.0, 0.5, 1.768), (0.5, -1.0, 1.554), (0.0, -0.5, 1.768), (0.0, 0.5, 1.768), (0.5, 0.0, 1.802), (-0.5, 0.0, 1.802), (-0.5, 0.5, 1.768), (0.5, 0.5, 1.768), (0.5, -0.5, 1.768), (-0.5, -0.5, 1.768), (-1.0, 0.75, 1.68), (0.75, 1.0, 1.554), (1.0, -0.75, 1.68), (-0.75, -1.0, 1.554), (-1.0, -0.25, 1.802), (-0.25, 1.0, 1.554), (1.0, 0.25, 1.802), (0.25, -1.0, 1.554), (0.0, -0.75, 1.68), (0.0, 0.25, 1.802), (0.75, 0.0, 1.802), (-0.25, 0.0, 1.802), (-1.0, 0.25, 1.802), (0.25, 1.0, 1.554), (1.0, -0.25, 1.802), (-0.25, -1.0, 1.554), (-1.0, -0.75, 1.68), (-0.75, 1.0, 1.554), (1.0, 0.75, 1.68), (0.75, -1.0, 1.554), (0.0, -0.25, 1.802), (0.0, 0.75, 1.68), (0.25, 0.0, 1.802), (-0.75, 0.0, 1.802), (-0.5, 0.25, 1.802), (-0.5, 0.75, 1.68), (-0.25, 0.5, 1.768), (-0.75, 0.5, 1.768), (0.5, 0.25, 1.802), (0.5, 0.75, 1.68), (0.75, 0.5, 1.768), (0.25, 0.5, 1.768), (0.5, -0.75, 1.68), (0.5, -0.25, 1.802), (0.75, -0.5, 1.768), (0.25, -0.5, 1.768), (-0.5, -0.75, 1.68), (-0.5, -0.25, 1.802), (-0.25, -0.5, 1.768), (-0.75, -0.5, 1.768), (-0.75, -0.25, 1.802), (-0.25, -0.25, 1.802), (-0.25, -0.75, 1.68), (0.25, -0.25, 1.802), (0.75, -0.25, 1.802), (0.75, -0.75, 1.68), (0.25, 0.75, 1.68), (0.75, 0.75, 1.68), (0.75, 0.25, 1.802), (-0.75, 0.75, 1.68), (-0.25, 0.75, 1.68), (-0.25, 0.25, 1.802), (-0.75, 0.25, 1.802), (0.25, 0.25, 1.802), (0.25, -0.75, 1.68), (-0.75, -0.75, 1.68)], [], [(0, 1, 45, 17, 33, 8, 41, 13, 29, 3, 2), (2, 3, 46, 18, 34, 9, 42, 14, 30, 7, 6), (6, 7, 47, 19, 35, 10, 43, 15, 31, 5, 4), (4, 5, 48, 20, 36, 11, 44, 16, 32, 1, 0), (2, 6, 4, 0), (84, 45, 1, 32), (83, 37, 11, 36), (82, 38, 12, 51), (81, 41, 8, 52), (80, 53, 24, 40), (79, 54, 25, 55), (78, 29, 13, 56), (77, 57, 23, 39), (76, 58, 26, 59), (75, 50, 22, 60), (74, 61, 20, 48), (73, 62, 27, 63), (72, 49, 21, 64), (71, 65, 16, 44), (70, 66, 28, 67), (69, 33, 17, 68), (66, 69, 68, 28), (24, 52, 69, 66), (52, 8, 33, 69), (49, 70, 67, 21), (12, 40, 70, 49), (40, 24, 66, 70), (37, 71, 44, 11), (21, 67, 71, 37), (67, 28, 65, 71), (62, 72, 64, 27), (23, 51, 72, 62), (51, 12, 49, 72), (43, 73, 63, 15), (10, 39, 73, 43), (39, 23, 62, 73), (31, 74, 48, 5), (15, 63, 74, 31), (63, 27, 61, 74), (58, 75, 60, 26), (14, 42, 75, 58), (42, 9, 50, 75), (47, 76, 59, 19), (7, 30, 76, 47), (30, 14, 58, 76), (35, 77, 39, 10), (19, 59, 77, 35), (59, 26, 57, 77), (54, 78, 56, 25), (18, 46, 78, 54), (46, 3, 29, 78), (50, 79, 55, 22), (9, 34, 79, 50), (34, 18, 54, 79), (38, 80, 40, 12), (22, 55, 80, 38), (55, 25, 53, 80), (53, 81, 52, 24), (25, 56, 81, 53), (56, 13, 41, 81), (57, 82, 51, 23), (26, 60, 82, 57), (60, 22, 38, 82), (61, 83, 36, 20), (27, 64, 83, 61), (64, 21, 37, 83), (65, 84, 32, 16), (28, 68, 84, 65), (68, 17, 45, 84)])
_uv = me_cube_003.uv_layers.new(name='UVMap')
_uv.uv.foreach_set('vector', [0.375, 0.0, 0.625, 0.0, 0.625, 0.03125, 0.625, 0.0625, 0.625, 0.09375, 0.625, 0.125, 0.625, 0.1562, 0.625, 0.1875, 0.625, 0.2188, 0.625, 0.25, 0.375, 0.25, 0.375, 0.25, 0.625, 0.25, 0.625, 0.2812, 0.625, 0.3125, 0.625, 0.3438, 0.625, 0.375, 0.625, 0.4062, 0.625, 0.4375, 0.625, 0.4688, 0.625, 0.5, 0.375, 0.5, 0.375, 0.5, 0.625, 0.5, 0.625, 0.5312, 0.625, 0.5625, 0.625, 0.5938, 0.625, 0.625, 0.625, 0.6562, 0.625, 0.6875, 0.625, 0.7188, 0.625, 0.75, 0.375, 0.75, 0.375, 0.75, 0.625, 0.75, 0.625, 0.7812, 0.625, 0.8125, 0.625, 0.8438, 0.625, 0.875, 0.625, 0.9062, 0.625, 0.9375, 0.625, 0.9688, 0.625, 1.0, 0.375, 1.0, 0.125, 0.5, 0.375, 0.5, 0.375, 0.75, 0.125, 0.75, 0.8438, 0.7188, 0.875, 0.7188, 0.875, 0.75, 0.8438, 0.75, 0.7188, 0.7188, 0.75, 0.7188, 0.75, 0.75, 0.7188, 0.75, 0.7188, 0.5938, 0.75, 0.5938, 0.75, 0.625, 0.7188, 0.625, 0.8438, 0.5938, 0.875, 0.5938, 0.875, 0.625, 0.8438, 0.625, 0.7812, 0.5938, 0.8125, 0.5938, 0.8125, 0.625, 0.7812, 0.625, 0.7812, 0.5312, 0.8125, 0.5312, 0.8125, 0.5625, 0.7812, 0.5625, 0.8438, 0.5312, 0.875, 0.5312, 0.875, 0.5625, 0.8438, 0.5625, 0.6562, 0.5938, 0.6875, 0.5938, 0.6875, 0.625, 0.6562, 0.625, 0.6562, 0.5312, 0.6875, 0.5312, 0.6875, 0.5625, 0.6562, 0.5625, 0.7188, 0.5312, 0.75, 0.5312, 0.75, 0.5625, 0.7188, 0.5625, 0.6562, 0.7188, 0.6875, 0.7188, 0.6875, 0.75, 0.6562, 0.75, 0.6562, 0.6562, 0.6875, 0.6562, 0.6875, 0.6875, 0.6562, 0.6875, 0.7188, 0.6562, 0.75, 0.6562, 0.75, 0.6875, 0.7188, 0.6875, 0.7812, 0.7188, 0.8125, 0.7188, 0.8125, 0.75, 0.7812, 0.75, 0.7812, 0.6562, 0.8125, 0.6562, 0.8125, 0.6875, 0.7812, 0.6875, 0.8438, 0.6562, 0.875, 0.6562, 0.875, 0.6875, 0.8438, 0.6875, 0.8125, 0.6562, 0.8438, 0.6562, 0.8438, 0.6875, 0.8125, 0.6875, 0.8125, 0.625, 0.8438, 0.625, 0.8438, 0.6562, 0.8125, 0.6562, 0.8438, 0.625, 0.875, 0.625, 0.875, 0.6562, 0.8438, 0.6562, 0.75, 0.6562, 0.7812, 0.6562, 0.7812, 0.6875, 0.75, 0.6875, 0.75, 0.625, 0.7812, 0.625, 0.7812, 0.6562, 0.75, 0.6562, 0.7812, 0.625, 0.8125, 0.625, 0.8125, 0.6562, 0.7812, 0.6562, 0.75, 0.7188, 0.7812, 0.7188, 0.7812, 0.75, 0.75, 0.75, 0.75, 0.6875, 0.7812, 0.6875, 0.7812, 0.7188, 0.75, 0.7188, 0.7812, 0.6875, 0.8125, 0.6875, 0.8125, 0.7188, 0.7812, 0.7188, 0.6875, 0.6562, 0.7188, 0.6562, 0.7188, 0.6875, 0.6875, 0.6875, 0.6875, 0.625, 0.7188, 0.625, 0.7188, 0.6562, 0.6875, 0.6562, 0.7188, 0.625, 0.75, 0.625, 0.75, 0.6562, 0.7188, 0.6562, 0.625, 0.6562, 0.6562, 0.6562, 0.6562, 0.6875, 0.625, 0.6875, 0.625, 0.625, 0.6562, 0.625, 0.6562, 0.6562, 0.625, 0.6562, 0.6562, 0.625, 0.6875, 0.625, 0.6875, 0.6562, 0.6562, 0.6562, 0.625, 0.7188, 0.6562, 0.7188, 0.6562, 0.75, 0.625, 0.75, 0.625, 0.6875, 0.6562, 0.6875, 0.6562, 0.7188, 0.625, 0.7188, 0.6562, 0.6875, 0.6875, 0.6875, 0.6875, 0.7188, 0.6562, 0.7188, 0.6875, 0.5312, 0.7188, 0.5312, 0.7188, 0.5625, 0.6875, 0.5625, 0.6875, 0.5, 0.7188, 0.5, 0.7188, 0.5312, 0.6875, 0.5312, 0.7188, 0.5, 0.75, 0.5, 0.75, 0.5312, 0.7188, 0.5312, 0.625, 0.5312, 0.6562, 0.5312, 0.6562, 0.5625, 0.625, 0.5625, 0.625, 0.5, 0.6562, 0.5, 0.6562, 0.5312, 0.625, 0.5312, 0.6562, 0.5, 0.6875, 0.5, 0.6875, 0.5312, 0.6562, 0.5312, 0.625, 0.5938, 0.6562, 0.5938, 0.6562, 0.625, 0.625, 0.625, 0.625, 0.5625, 0.6562, 0.5625, 0.6562, 0.5938, 0.625, 0.5938, 0.6562, 0.5625, 0.6875, 0.5625, 0.6875, 0.5938, 0.6562, 0.5938, 0.8125, 0.5312, 0.8438, 0.5312, 0.8438, 0.5625, 0.8125, 0.5625, 0.8125, 0.5, 0.8438, 0.5, 0.8438, 0.5312, 0.8125, 0.5312, 0.8438, 0.5, 0.875, 0.5, 0.875, 0.5312, 0.8438, 0.5312, 0.75, 0.5312, 0.7812, 0.5312, 0.7812, 0.5625, 0.75, 0.5625, 0.75, 0.5, 0.7812, 0.5, 0.7812, 0.5312, 0.75, 0.5312, 0.7812, 0.5, 0.8125, 0.5, 0.8125, 0.5312, 0.7812, 0.5312, 0.75, 0.5938, 0.7812, 0.5938, 0.7812, 0.625, 0.75, 0.625, 0.75, 0.5625, 0.7812, 0.5625, 0.7812, 0.5938, 0.75, 0.5938, 0.7812, 0.5625, 0.8125, 0.5625, 0.8125, 0.5938, 0.7812, 0.5938, 0.8125, 0.5938, 0.8438, 0.5938, 0.8438, 0.625, 0.8125, 0.625, 0.8125, 0.5625, 0.8438, 0.5625, 0.8438, 0.5938, 0.8125, 0.5938, 0.8438, 0.5625, 0.875, 0.5625, 0.875, 0.5938, 0.8438, 0.5938, 0.6875, 0.5938, 0.7188, 0.5938, 0.7188, 0.625, 0.6875, 0.625, 0.6875, 0.5625, 0.7188, 0.5625, 0.7188, 0.5938, 0.6875, 0.5938, 0.7188, 0.5625, 0.75, 0.5625, 0.75, 0.5938, 0.7188, 0.5938, 0.6875, 0.7188, 0.7188, 0.7188, 0.7188, 0.75, 0.6875, 0.75, 0.6875, 0.6875, 0.7188, 0.6875, 0.7188, 0.7188, 0.6875, 0.7188, 0.7188, 0.6875, 0.75, 0.6875, 0.75, 0.7188, 0.7188, 0.7188, 0.8125, 0.7188, 0.8438, 0.7188, 0.8438, 0.75, 0.8125, 0.75, 0.8125, 0.6875, 0.8438, 0.6875, 0.8438, 0.7188, 0.8125, 0.7188, 0.8438, 0.6875, 0.875, 0.6875, 0.875, 0.7188, 0.8438, 0.7188])
me_cube_003.use_remesh_fix_poles = True
me_cube_003.use_remesh_preserve_attributes = False
me_cube_003.use_mirror_vertex_groups = False
me_cube_003.update()
me_cube_004 = bpy.data.meshes.new('Cube.004')
me_cube_004.from_pydata([(-1.0, -1.0, -0.3152), (-1.0, -1.0, 1.554), (-1.0, 1.0, -0.3152), (-1.0, 1.0, 1.554), (1.0, -1.0, -0.3152), (1.0, -1.0, 1.554), (1.0, 1.0, -0.3152), (1.0, 1.0, 1.554), (-1.0, 0.0, 1.802), (0.0, 1.0, 1.554), (1.0, 0.0, 1.802), (0.0, -1.0, 1.554), (0.0, 0.0, 1.802), (-1.0, 0.5, 1.768), (0.5, 1.0, 1.554), (1.0, -0.5, 1.768), (-0.5, -1.0, 1.554), (-1.0, -0.5, 1.768), (-0.5, 1.0, 1.554), (1.0, 0.5, 1.768), (0.5, -1.0, 1.554), (0.0, -0.5, 1.768), (0.0, 0.5, 1.768), (0.5, 0.0, 1.802), (-0.5, 0.0, 1.802), (-0.5, 0.5, 1.768), (0.5, 0.5, 1.768), (0.5, -0.5, 1.768), (-0.5, -0.5, 1.768), (-1.0, 0.75, 1.68), (0.75, 1.0, 1.554), (1.0, -0.75, 1.68), (-0.75, -1.0, 1.554), (-1.0, -0.25, 1.802), (-0.25, 1.0, 1.554), (1.0, 0.25, 1.802), (0.25, -1.0, 1.554), (0.0, -0.75, 1.68), (0.0, 0.25, 1.802), (0.75, 0.0, 1.802), (-0.25, 0.0, 1.802), (-1.0, 0.25, 1.802), (0.25, 1.0, 1.554), (1.0, -0.25, 1.802), (-0.25, -1.0, 1.554), (-1.0, -0.75, 1.68), (-0.75, 1.0, 1.554), (1.0, 0.75, 1.68), (0.75, -1.0, 1.554), (0.0, -0.25, 1.802), (0.0, 0.75, 1.68), (0.25, 0.0, 1.802), (-0.75, 0.0, 1.802), (-0.5, 0.25, 1.802), (-0.5, 0.75, 1.68), (-0.25, 0.5, 1.768), (-0.75, 0.5, 1.768), (0.5, 0.25, 1.802), (0.5, 0.75, 1.68), (0.75, 0.5, 1.768), (0.25, 0.5, 1.768), (0.5, -0.75, 1.68), (0.5, -0.25, 1.802), (0.75, -0.5, 1.768), (0.25, -0.5, 1.768), (-0.5, -0.75, 1.68), (-0.5, -0.25, 1.802), (-0.25, -0.5, 1.768), (-0.75, -0.5, 1.768), (-0.75, -0.25, 1.802), (-0.25, -0.25, 1.802), (-0.25, -0.75, 1.68), (0.25, -0.25, 1.802), (0.75, -0.25, 1.802), (0.75, -0.75, 1.68), (0.25, 0.75, 1.68), (0.75, 0.75, 1.68), (0.75, 0.25, 1.802), (-0.75, 0.75, 1.68), (-0.25, 0.75, 1.68), (-0.25, 0.25, 1.802), (-0.75, 0.25, 1.802), (0.25, 0.25, 1.802), (0.25, -0.75, 1.68), (-0.75, -0.75, 1.68)], [], [(0, 1, 45, 17, 33, 8, 41, 13, 29, 3, 2), (2, 3, 46, 18, 34, 9, 42, 14, 30, 7, 6), (6, 7, 47, 19, 35, 10, 43, 15, 31, 5, 4), (4, 5, 48, 20, 36, 11, 44, 16, 32, 1, 0), (2, 6, 4, 0), (84, 45, 1, 32), (83, 37, 11, 36), (82, 38, 12, 51), (81, 41, 8, 52), (80, 53, 24, 40), (79, 54, 25, 55), (78, 29, 13, 56), (77, 57, 23, 39), (76, 58, 26, 59), (75, 50, 22, 60), (74, 61, 20, 48), (73, 62, 27, 63), (72, 49, 21, 64), (71, 65, 16, 44), (70, 66, 28, 67), (69, 33, 17, 68), (66, 69, 68, 28), (24, 52, 69, 66), (52, 8, 33, 69), (49, 70, 67, 21), (12, 40, 70, 49), (40, 24, 66, 70), (37, 71, 44, 11), (21, 67, 71, 37), (67, 28, 65, 71), (62, 72, 64, 27), (23, 51, 72, 62), (51, 12, 49, 72), (43, 73, 63, 15), (10, 39, 73, 43), (39, 23, 62, 73), (31, 74, 48, 5), (15, 63, 74, 31), (63, 27, 61, 74), (58, 75, 60, 26), (14, 42, 75, 58), (42, 9, 50, 75), (47, 76, 59, 19), (7, 30, 76, 47), (30, 14, 58, 76), (35, 77, 39, 10), (19, 59, 77, 35), (59, 26, 57, 77), (54, 78, 56, 25), (18, 46, 78, 54), (46, 3, 29, 78), (50, 79, 55, 22), (9, 34, 79, 50), (34, 18, 54, 79), (38, 80, 40, 12), (22, 55, 80, 38), (55, 25, 53, 80), (53, 81, 52, 24), (25, 56, 81, 53), (56, 13, 41, 81), (57, 82, 51, 23), (26, 60, 82, 57), (60, 22, 38, 82), (61, 83, 36, 20), (27, 64, 83, 61), (64, 21, 37, 83), (65, 84, 32, 16), (28, 68, 84, 65), (68, 17, 45, 84)])
_uv = me_cube_004.uv_layers.new(name='UVMap')
_uv.uv.foreach_set('vector', [0.375, 0.0, 0.625, 0.0, 0.625, 0.03125, 0.625, 0.0625, 0.625, 0.09375, 0.625, 0.125, 0.625, 0.1562, 0.625, 0.1875, 0.625, 0.2188, 0.625, 0.25, 0.375, 0.25, 0.375, 0.25, 0.625, 0.25, 0.625, 0.2812, 0.625, 0.3125, 0.625, 0.3438, 0.625, 0.375, 0.625, 0.4062, 0.625, 0.4375, 0.625, 0.4688, 0.625, 0.5, 0.375, 0.5, 0.375, 0.5, 0.625, 0.5, 0.625, 0.5312, 0.625, 0.5625, 0.625, 0.5938, 0.625, 0.625, 0.625, 0.6562, 0.625, 0.6875, 0.625, 0.7188, 0.625, 0.75, 0.375, 0.75, 0.375, 0.75, 0.625, 0.75, 0.625, 0.7812, 0.625, 0.8125, 0.625, 0.8438, 0.625, 0.875, 0.625, 0.9062, 0.625, 0.9375, 0.625, 0.9688, 0.625, 1.0, 0.375, 1.0, 0.125, 0.5, 0.375, 0.5, 0.375, 0.75, 0.125, 0.75, 0.8438, 0.7188, 0.875, 0.7188, 0.875, 0.75, 0.8438, 0.75, 0.7188, 0.7188, 0.75, 0.7188, 0.75, 0.75, 0.7188, 0.75, 0.7188, 0.5938, 0.75, 0.5938, 0.75, 0.625, 0.7188, 0.625, 0.8438, 0.5938, 0.875, 0.5938, 0.875, 0.625, 0.8438, 0.625, 0.7812, 0.5938, 0.8125, 0.5938, 0.8125, 0.625, 0.7812, 0.625, 0.7812, 0.5312, 0.8125, 0.5312, 0.8125, 0.5625, 0.7812, 0.5625, 0.8438, 0.5312, 0.875, 0.5312, 0.875, 0.5625, 0.8438, 0.5625, 0.6562, 0.5938, 0.6875, 0.5938, 0.6875, 0.625, 0.6562, 0.625, 0.6562, 0.5312, 0.6875, 0.5312, 0.6875, 0.5625, 0.6562, 0.5625, 0.7188, 0.5312, 0.75, 0.5312, 0.75, 0.5625, 0.7188, 0.5625, 0.6562, 0.7188, 0.6875, 0.7188, 0.6875, 0.75, 0.6562, 0.75, 0.6562, 0.6562, 0.6875, 0.6562, 0.6875, 0.6875, 0.6562, 0.6875, 0.7188, 0.6562, 0.75, 0.6562, 0.75, 0.6875, 0.7188, 0.6875, 0.7812, 0.7188, 0.8125, 0.7188, 0.8125, 0.75, 0.7812, 0.75, 0.7812, 0.6562, 0.8125, 0.6562, 0.8125, 0.6875, 0.7812, 0.6875, 0.8438, 0.6562, 0.875, 0.6562, 0.875, 0.6875, 0.8438, 0.6875, 0.8125, 0.6562, 0.8438, 0.6562, 0.8438, 0.6875, 0.8125, 0.6875, 0.8125, 0.625, 0.8438, 0.625, 0.8438, 0.6562, 0.8125, 0.6562, 0.8438, 0.625, 0.875, 0.625, 0.875, 0.6562, 0.8438, 0.6562, 0.75, 0.6562, 0.7812, 0.6562, 0.7812, 0.6875, 0.75, 0.6875, 0.75, 0.625, 0.7812, 0.625, 0.7812, 0.6562, 0.75, 0.6562, 0.7812, 0.625, 0.8125, 0.625, 0.8125, 0.6562, 0.7812, 0.6562, 0.75, 0.7188, 0.7812, 0.7188, 0.7812, 0.75, 0.75, 0.75, 0.75, 0.6875, 0.7812, 0.6875, 0.7812, 0.7188, 0.75, 0.7188, 0.7812, 0.6875, 0.8125, 0.6875, 0.8125, 0.7188, 0.7812, 0.7188, 0.6875, 0.6562, 0.7188, 0.6562, 0.7188, 0.6875, 0.6875, 0.6875, 0.6875, 0.625, 0.7188, 0.625, 0.7188, 0.6562, 0.6875, 0.6562, 0.7188, 0.625, 0.75, 0.625, 0.75, 0.6562, 0.7188, 0.6562, 0.625, 0.6562, 0.6562, 0.6562, 0.6562, 0.6875, 0.625, 0.6875, 0.625, 0.625, 0.6562, 0.625, 0.6562, 0.6562, 0.625, 0.6562, 0.6562, 0.625, 0.6875, 0.625, 0.6875, 0.6562, 0.6562, 0.6562, 0.625, 0.7188, 0.6562, 0.7188, 0.6562, 0.75, 0.625, 0.75, 0.625, 0.6875, 0.6562, 0.6875, 0.6562, 0.7188, 0.625, 0.7188, 0.6562, 0.6875, 0.6875, 0.6875, 0.6875, 0.7188, 0.6562, 0.7188, 0.6875, 0.5312, 0.7188, 0.5312, 0.7188, 0.5625, 0.6875, 0.5625, 0.6875, 0.5, 0.7188, 0.5, 0.7188, 0.5312, 0.6875, 0.5312, 0.7188, 0.5, 0.75, 0.5, 0.75, 0.5312, 0.7188, 0.5312, 0.625, 0.5312, 0.6562, 0.5312, 0.6562, 0.5625, 0.625, 0.5625, 0.625, 0.5, 0.6562, 0.5, 0.6562, 0.5312, 0.625, 0.5312, 0.6562, 0.5, 0.6875, 0.5, 0.6875, 0.5312, 0.6562, 0.5312, 0.625, 0.5938, 0.6562, 0.5938, 0.6562, 0.625, 0.625, 0.625, 0.625, 0.5625, 0.6562, 0.5625, 0.6562, 0.5938, 0.625, 0.5938, 0.6562, 0.5625, 0.6875, 0.5625, 0.6875, 0.5938, 0.6562, 0.5938, 0.8125, 0.5312, 0.8438, 0.5312, 0.8438, 0.5625, 0.8125, 0.5625, 0.8125, 0.5, 0.8438, 0.5, 0.8438, 0.5312, 0.8125, 0.5312, 0.8438, 0.5, 0.875, 0.5, 0.875, 0.5312, 0.8438, 0.5312, 0.75, 0.5312, 0.7812, 0.5312, 0.7812, 0.5625, 0.75, 0.5625, 0.75, 0.5, 0.7812, 0.5, 0.7812, 0.5312, 0.75, 0.5312, 0.7812, 0.5, 0.8125, 0.5, 0.8125, 0.5312, 0.7812, 0.5312, 0.75, 0.5938, 0.7812, 0.5938, 0.7812, 0.625, 0.75, 0.625, 0.75, 0.5625, 0.7812, 0.5625, 0.7812, 0.5938, 0.75, 0.5938, 0.7812, 0.5625, 0.8125, 0.5625, 0.8125, 0.5938, 0.7812, 0.5938, 0.8125, 0.5938, 0.8438, 0.5938, 0.8438, 0.625, 0.8125, 0.625, 0.8125, 0.5625, 0.8438, 0.5625, 0.8438, 0.5938, 0.8125, 0.5938, 0.8438, 0.5625, 0.875, 0.5625, 0.875, 0.5938, 0.8438, 0.5938, 0.6875, 0.5938, 0.7188, 0.5938, 0.7188, 0.625, 0.6875, 0.625, 0.6875, 0.5625, 0.7188, 0.5625, 0.7188, 0.5938, 0.6875, 0.5938, 0.7188, 0.5625, 0.75, 0.5625, 0.75, 0.5938, 0.7188, 0.5938, 0.6875, 0.7188, 0.7188, 0.7188, 0.7188, 0.75, 0.6875, 0.75, 0.6875, 0.6875, 0.7188, 0.6875, 0.7188, 0.7188, 0.6875, 0.7188, 0.7188, 0.6875, 0.75, 0.6875, 0.75, 0.7188, 0.7188, 0.7188, 0.8125, 0.7188, 0.8438, 0.7188, 0.8438, 0.75, 0.8125, 0.75, 0.8125, 0.6875, 0.8438, 0.6875, 0.8438, 0.7188, 0.8125, 0.7188, 0.8438, 0.6875, 0.875, 0.6875, 0.875, 0.7188, 0.8438, 0.7188])
me_cube_004.use_remesh_fix_poles = True
me_cube_004.use_remesh_preserve_attributes = False
me_cube_004.use_mirror_vertex_groups = False
me_cube_004.update()

# ---- objects
ob_cube_005 = bpy.data.objects.new('Cube.005', me_cube_005)
ob_cube_006 = bpy.data.objects.new('Cube.006', me_cube_007)
ob_cube_007 = bpy.data.objects.new('Cube.007', me_cube_008)
ob_cube_001 = bpy.data.objects.new('Cube.001', me_cube_001)
ob_cube_002 = bpy.data.objects.new('Cube.002', me_cube_002)
ob_cube_003 = bpy.data.objects.new('Cube.003', me_cube_003)
ob_cube_004 = bpy.data.objects.new('Cube.004', me_cube_004)

# ---- transforms, parenting, visibility, modifiers, constraints
ob_cube_005.location = (0.0, 0.0, 0.1602)
ob_cube_005.scale = (1.388, 1.388, 5.938)
ob_cube_005.lineart.crease_threshold = 0.0
ob_cube_006.location = (0.0, 0.0, 6.13)
ob_cube_006.scale = (1.396, 1.396, 0.2)
ob_cube_006.lock_scale = (False, False, True)
ob_cube_006.lineart.crease_threshold = 0.0
ob_cube_007.location = (0.0, 0.0, 7.526)
ob_cube_007.scale = (0.7274, 0.7274, 0.2)
ob_cube_007.lock_scale = (False, False, True)
ob_cube_007.lineart.crease_threshold = 0.0
ob_cube_001.location = (1.37, 0.0, 4.0)
ob_cube_001.scale = (0.1378, 0.4935, 1.0)
ob_cube_001.lineart.crease_threshold = 0.0
ob_cube_002.location = (1.37, 0.0, 1.0)
ob_cube_002.scale = (0.1378, 0.4935, 1.0)
ob_cube_002.lineart.crease_threshold = 0.0
ob_cube_003.location = (-1.37, 0.0, 4.0)
ob_cube_003.scale = (0.1378, 0.4935, 1.0)
ob_cube_003.lineart.crease_threshold = 0.0
ob_cube_004.location = (-1.37, 0.0, 1.0)
ob_cube_004.scale = (0.1378, 0.4935, 1.0)
ob_cube_004.lineart.crease_threshold = 0.0

# ---- collection membership
col_collection.objects.link(ob_cube_005)
col_collection.objects.link(ob_cube_006)
col_collection.objects.link(ob_cube_007)
col_windows.objects.link(ob_cube_001)
col_windows.objects.link(ob_cube_002)
col_windows.objects.link(ob_cube_003)
col_windows.objects.link(ob_cube_004)

# ---- scene / render settings (as saved in the file)
scene.frame_start = 1; scene.frame_end = 250; scene.frame_set(1)
scene.render.engine = 'BLENDER_EEVEE_NEXT'
scene.cycles.use_denoising = False
scene.cycles.samples = 128
scene.cycles.sampling_pattern = 'TABULATED_SOBOL'
scene.cycles.use_adaptive_sampling = False
scene.cycles.use_light_tree = False
scene.view_settings.view_transform = 'Filmic'
bpy.context.view_layer.update()

# ---- added for rendering (the .blend has no active camera and no usable light): camera, sun
cam_auto = bpy.data.cameras.new('AutoCamera')
cam_auto.lens = 50.0
cam_auto.sensor_width = 36.0
cam_auto.clip_end = 1000.0
ob_auto_camera = bpy.data.objects.new('AutoCamera', cam_auto)
scene.collection.objects.link(ob_auto_camera)
ob_auto_camera.location = (8.32114, -9.98537, 10.3828)
ob_auto_camera.rotation_euler = (1.09748, -7.21219e-08, 0.694738)
scene.camera = ob_auto_camera
light_auto_sun = bpy.data.lights.new('AutoSun', 'SUN')
light_auto_sun.energy = 3.0
light_auto_sun.angle = 0.0523599
ob_auto_sun = bpy.data.objects.new('AutoSun', light_auto_sun)
scene.collection.objects.link(ob_auto_sun)
ob_auto_sun.rotation_euler = (0.872665, 0.174533, 0.523599)
bpy.context.view_layer.update()

